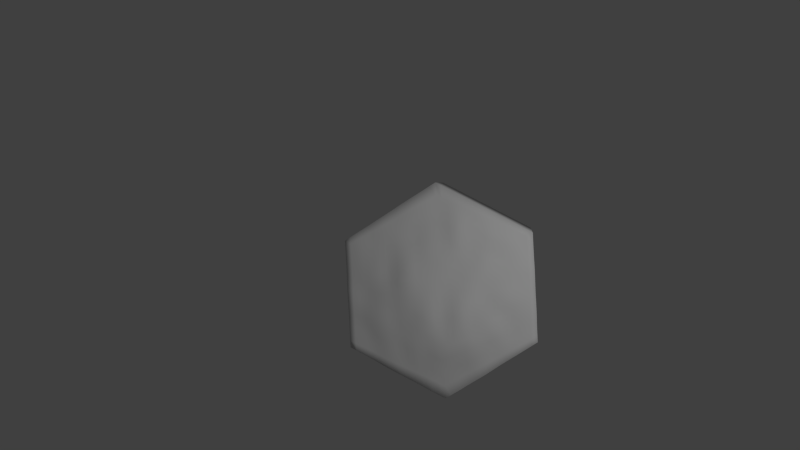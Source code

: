 # Source: flatland1_hexagon.blend  (saved by Blender 2.70.0; exported with 4.5.12 LTS)
import bpy
from mathutils import Matrix  # noqa: F401  (used for matrix-valued properties, if any)

bpy.ops.wm.read_factory_settings(use_empty=True)
scene = bpy.context.scene
scene.name = 'Scene'

# ---- collections
col_collection_1 = bpy.data.collections.new('Collection 1'); scene.collection.children.link(col_collection_1)

# ---- materials (node trees are filled in below, after node groups)
mat_material = bpy.data.materials.new('Material')
mat_material.alpha_threshold = 0.0
mat_material.use_transparent_shadow = False
mat_material.roughness = 0.5
mat_material.specular_intensity = 0.1
mat_material.line_color = (0.0, 0.0, 0.0, 1.0)

# ---- material node trees

# ---- world
world_world = bpy.data.worlds.new('World'); scene.world = world_world
world_world.color = (0.05088, 0.05088, 0.05088)
world_world.use_sun_shadow = False
world_world.sun_shadow_jitter_overblur = 0.0
world_world.cycles.sampling_method = 'MANUAL'
world_world.cycles.sample_map_resolution = 256

# ---- cameras
cam_camera = bpy.data.cameras.new('Camera')
cam_camera.clip_end = 100.0
cam_camera.lens = 35.0
cam_camera.sensor_width = 32.0
cam_camera.sensor_height = 18.0
cam_camera.ortho_scale = 7.314
cam_camera.dof.focus_distance = 0.0
cam_camera.dof.aperture_fstop = 128.0

# ---- lights
light_lamp = bpy.data.lights.new('Lamp', 'POINT')
light_lamp.transmission_factor = 0.0
light_lamp.cutoff_distance = 30.0
light_lamp.energy = 100.0
light_lamp.shadow_buffer_clip_start = 1.001
light_lamp.shadow_soft_size = 0.1
light_lamp.shadow_maximum_resolution = 0.006
light_lamp.use_absolute_resolution = True
light_lamp.cycles.use_multiple_importance_sampling = False

# ---- meshes
me_circle = bpy.data.meshes.new('Circle')
me_circle.from_pydata([(0.0, 1.0, 0.0), (-0.866, 0.5, 0.0), (-0.866, -0.5, 0.0), (8.742e-08, -1.0, 0.0), (0.866, -0.5, 0.0), (0.866, 0.5, 0.0), (7.241e-05, 1.001, 1.003), (-0.8676, 0.5007, 1.007), (-0.8662, -0.5001, 1.001), (7.557e-06, -1.001, 1.006), (0.8672, -0.5007, 1.006), (0.8674, 0.5007, 1.007), (-0.4349, 0.7532, 1.017), (-0.8678, 5.263e-06, 1.012), (-0.4348, -0.7526, 1.024), (0.4336, -0.751, 1.01), (0.868, 7.931e-06, 1.013), (0.4342, 0.7521, 1.02), (-0.001533, -0.002488, 1.093), (0.437, -0.000256, 1.075), (-0.4347, -0.0004658, 1.064), (-0.2177, 0.8779, 1.014), (-0.8691, 0.2503, 1.014), (-0.6504, -0.6261, 1.01), (0.2174, -0.8773, 1.014), (0.8666, -0.2501, 1.005), (0.6504, 0.6261, 1.01), (-0.0005479, -0.5017, 1.049), (-0.6505, 0.6263, 1.014), (-0.8675, -0.2502, 1.011), (-0.2173, -0.877, 1.014), (0.6503, -0.6259, 1.01), (0.8669, 0.2501, 1.006), (0.2171, 0.8768, 1.01), (0.0002804, 0.5055, 1.108), (0.6513, -8.62e-05, 1.028), (0.2189, -0.0007422, 1.102), (0.4351, 0.3762, 1.057), (0.4344, -0.3761, 1.034), (-0.2188, -0.00279, 1.093), (-0.6525, 5.391e-05, 1.047), (-0.4367, 0.3766, 1.082), (-0.4344, -0.3766, 1.046), (0.6514, -0.3129, 1.025), (-0.2174, -0.439, 1.067), (0.6518, 0.313, 1.034), (0.2196, 0.4413, 1.094), (0.2168, -0.4395, 1.05), (-0.2201, 0.4414, 1.099), (-0.6517, 0.3131, 1.024), (-0.6515, -0.3136, 1.032), (-0.1091, 0.9408, 1.012), (-0.8672, 0.3754, 1.007), (-0.759, -0.5637, 1.009), (0.1084, -0.9385, 1.008), (0.8672, -0.3753, 1.007), (0.7588, 0.5632, 1.007), (3.676e-05, -0.7523, 1.024), (-0.7593, 0.5637, 1.011), (-0.8663, -0.3751, 1.003), (-0.1086, -0.9395, 1.011), (0.76, -0.5641, 1.013), (0.8676, 0.3756, 1.009), (0.1089, 0.9411, 1.011), (6.335e-05, 0.7533, 1.029), (0.7599, 9.06e-06, 1.018), (0.1077, -0.001483, 1.1), (0.4353, 0.5657, 1.046), (0.4355, -0.1885, 1.049), (-0.1105, -0.0033, 1.091), (-0.7615, 8.222e-05, 1.031), (-0.4354, 0.5658, 1.037), (-0.4348, -0.1898, 1.07), (-0.3268, 0.8163, 1.02), (-0.8688, 0.1252, 1.015), (-0.5423, -0.6892, 1.014), (0.3259, -0.8149, 1.017), (0.8671, -0.125, 1.008), (0.543, 0.6899, 1.021), (-0.002326, -0.2535, 1.075), (-0.5423, 0.689, 1.011), (-0.8687, -0.1252, 1.016), (-0.326, -0.8146, 1.019), (0.5421, -0.6887, 1.012), (0.8675, 0.125, 1.01), (0.3255, 0.8144, 1.016), (0.0003399, 0.2511, 1.103), (0.5447, -0.0002599, 1.054), (0.3293, -0.0005288, 1.099), (0.4362, 0.1881, 1.067), (0.4342, -0.5641, 1.029), (-0.3268, -0.001622, 1.083), (-0.5435, -0.0002107, 1.059), (-0.4357, 0.1882, 1.066), (-0.4355, -0.5659, 1.046), (0.7602, -0.2816, 1.019), (0.5428, -0.3445, 1.032), (0.6519, -0.1564, 1.036), (0.6515, -0.47, 1.021), (-0.109, -0.4702, 1.058), (-0.3259, -0.4077, 1.051), (-0.2173, -0.2212, 1.058), (-0.2177, -0.6583, 1.056), (0.7598, 0.2816, 1.014), (0.5437, 0.3445, 1.054), (0.6508, 0.4696, 1.015), (0.6522, 0.1563, 1.041), (0.3273, 0.4087, 1.072), (0.11, 0.4726, 1.094), (0.2174, 0.6588, 1.046), (0.2203, 0.221, 1.105), (0.326, -0.408, 1.049), (0.1077, -0.471, 1.057), (0.2173, -0.2212, 1.082), (0.2175, -0.6584, 1.026), (-0.11, 0.4738, 1.109), (-0.3289, 0.409, 1.089), (-0.2184, 0.6605, 1.052), (-0.2214, 0.2187, 1.124), (-0.5437, 0.3448, 1.05), (-0.7612, 0.2818, 1.023), (-0.6517, 0.4704, 1.02), (-0.6525, 0.1569, 1.044), (-0.5426, -0.3451, 1.038), (-0.7603, -0.2819, 1.024), (-0.6522, -0.1572, 1.042), (-0.652, -0.4714, 1.035), (0.7611, -0.4233, 1.021), (-0.1089, -0.7051, 1.037), (0.7601, 0.1406, 1.021), (0.3286, 0.2047, 1.092), (0.3256, -0.6109, 1.026), (-0.1115, 0.2348, 1.117), (-0.5438, 0.1726, 1.053), (-0.5441, -0.5195, 1.043), (0.7602, -0.1407, 1.022), (0.5436, -0.1723, 1.044), (0.5425, -0.517, 1.025), (-0.1097, -0.2375, 1.069), (-0.3262, -0.2057, 1.07), (-0.3267, -0.612, 1.044), (0.7602, 0.4229, 1.016), (0.543, 0.5177, 1.031), (0.5448, 0.172, 1.061), (0.3263, 0.6121, 1.045), (0.1089, 0.7064, 1.041), (0.111, 0.2365, 1.122), (0.3278, -0.2054, 1.081), (0.1067, -0.2375, 1.076), (0.1092, -0.7058, 1.03), (-0.1091, 0.7062, 1.037), (-0.3277, 0.614, 1.053), (-0.3288, 0.2031, 1.091), (-0.5434, 0.5179, 1.032), (-0.7603, 0.423, 1.015), (-0.7619, 0.141, 1.029), (-0.543, -0.1734, 1.054), (-0.7619, -0.141, 1.029), (-0.7591, -0.423, 1.016), (-0.05453, 0.9711, 1.008), (-0.8676, 0.4382, 1.008), (-0.8127, -0.532, 1.006), (0.05414, -0.9697, 1.007), (0.8673, -0.438, 1.007), (0.8132, 0.532, 1.008), (-0.0001308, -0.8774, 1.015), (-0.8137, 0.5322, 1.009), (-0.8662, -0.4376, 1.001), (-0.05423, -0.9702, 1.009), (0.8141, -0.5328, 1.012), (0.8678, 0.4383, 1.009), (0.0545, 0.9713, 1.007), (-0.0001584, 0.8799, 1.017), (0.8143, 1.748e-05, 1.018), (0.0529, -0.002132, 1.099), (0.4354, 0.66, 1.038), (0.4362, -0.09438, 1.062), (-0.05604, -0.002942, 1.088), (-0.8148, 2.987e-05, 1.02), (-0.4356, 0.6603, 1.029), (-0.4347, -0.09537, 1.067), (-0.3811, 0.7852, 1.021), (-0.8678, 0.06261, 1.012), (-0.4886, -0.7209, 1.019), (0.3797, -0.7828, 1.013), (0.8678, -0.06247, 1.013), (0.4888, 0.7213, 1.023), (-0.002276, -0.1289, 1.087), (-0.4885, 0.7209, 1.013), (-0.8682, -0.06259, 1.014), (-0.3806, -0.7839, 1.025), (0.4878, -0.7197, 1.01), (0.8678, 0.06249, 1.012), (0.3798, 0.7833, 1.019), (-0.0006276, 0.1243, 1.102), (0.491, -0.0002537, 1.066), (0.3832, -0.00036, 1.088), (0.437, 0.09387, 1.072), (0.4338, -0.6575, 1.016), (-0.3806, -0.0009287, 1.072), (-0.4891, -0.0002629, 1.063), (-0.4351, 0.09397, 1.067), (-0.4355, -0.6599, 1.033), (0.8135, -0.2658, 1.012), (0.4886, -0.3603, 1.032), (0.6516, -0.07821, 1.034), (0.6514, -0.3916, 1.024), (-0.05473, -0.4858, 1.048), (-0.3802, -0.3921, 1.048), (-0.218, -0.1124, 1.08), (-0.2177, -0.5485, 1.067), (0.8135, 0.2658, 1.01), (0.4895, 0.3603, 1.056), (0.6505, 0.548, 1.012), (0.6521, 0.2346, 1.041), (0.3811, 0.3923, 1.062), (0.05509, 0.4891, 1.101), (0.2172, 0.7678, 1.025), (0.2204, 0.3313, 1.101), (0.3803, -0.3921, 1.044), (0.05346, -0.4864, 1.054), (0.2181, -0.112, 1.105), (0.217, -0.5484, 1.027), (-0.05494, 0.4899, 1.11), (-0.3828, 0.3926, 1.084), (-0.2182, 0.7693, 1.025), (-0.2203, 0.3297, 1.102), (-0.4906, 0.3608, 1.073), (-0.8158, 0.2661, 1.021), (-0.6514, 0.5489, 1.021), (-0.652, 0.235, 1.032), (-0.4885, -0.3609, 1.041), (-0.8141, -0.266, 1.017), (-0.6521, -0.07862, 1.041), (-0.6515, -0.3923, 1.035), (-0.1635, 0.9098, 1.014), (-0.868, 0.3128, 1.01), (-0.7049, -0.595, 1.011), (0.1628, -0.9078, 1.011), (0.8669, -0.3127, 1.006), (0.7044, 0.5946, 1.008), (-0.0001542, -0.6264, 1.036), (-0.7049, 0.5951, 1.014), (-0.8668, -0.3126, 1.007), (-0.1631, -0.9085, 1.014), (0.7051, -0.5949, 1.01), (0.8674, 0.3129, 1.008), (0.163, 0.9089, 1.01), (0.000508, 0.6295, 1.068), (0.7052, -3.278e-05, 1.019), (0.1631, -0.001012, 1.101), (0.4349, 0.4706, 1.05), (0.435, -0.2824, 1.043), (-0.1647, -0.003105, 1.093), (-0.7072, 0.0001216, 1.038), (-0.4359, 0.4708, 1.06), (-0.4346, -0.2832, 1.057), (-0.2722, 0.8468, 1.016), (-0.8692, 0.1878, 1.015), (-0.5963, -0.6576, 1.012), (0.2717, -0.8462, 1.016), (0.8668, -0.1875, 1.006), (0.5968, 0.6581, 1.016), (-0.001845, -0.3782, 1.069), (-0.5964, 0.6576, 1.012), (-0.8686, -0.1877, 1.016), (-0.2715, -0.8456, 1.015), (0.5963, -0.6574, 1.012), (0.867, 0.1875, 1.007), (0.2713, 0.8454, 1.012), (0.0004471, 0.3784, 1.101), (0.5978, -0.0001716, 1.04), (0.2746, -0.0006649, 1.102), (0.4358, 0.2822, 1.066), (0.4342, -0.47, 1.032), (-0.2729, -0.002345, 1.091), (-0.598, -0.0001101, 1.056), (-0.4365, 0.2825, 1.076), (-0.435, -0.4711, 1.052), (0.7061, -0.2973, 1.023), (0.597, -0.3287, 1.029), (0.6519, -0.2346, 1.031), (0.6509, -0.5481, 1.015), (-0.1632, -0.4547, 1.068), (-0.2717, -0.4234, 1.058), (-0.2173, -0.33, 1.063), (-0.2175, -0.7678, 1.028), (0.7059, 0.2973, 1.021), (0.5978, 0.3287, 1.047), (0.6514, 0.3913, 1.025), (0.6518, 0.07804, 1.034), (0.2737, 0.4252, 1.085), (0.165, 0.4569, 1.095), (0.2187, 0.5507, 1.074), (0.2199, 0.1103, 1.109), (0.2715, -0.4238, 1.05), (0.1621, -0.4553, 1.054), (0.2169, -0.33, 1.066), (0.2182, -0.7693, 1.029), (-0.1651, 0.4573, 1.101), (-0.2746, 0.4252, 1.093), (-0.2193, 0.5514, 1.084), (-0.2202, 0.1079, 1.107), (-0.5972, 0.3289, 1.032), (-0.7066, 0.2975, 1.024), (-0.6515, 0.3916, 1.019), (-0.6529, 0.07851, 1.053), (-0.5969, -0.3293, 1.035), (-0.706, -0.2978, 1.029), (-0.6519, -0.2353, 1.037), (-0.6516, -0.5493, 1.022), (0.8142, -0.3993, 1.014), (0.7067, -0.447, 1.024), (0.7606, -0.3523, 1.02), (0.761, -0.4942, 1.019), (-0.05448, -0.7285, 1.026), (-0.1633, -0.6817, 1.049), (-0.109, -0.5875, 1.059), (-0.1089, -0.8231, 1.02), (0.814, 0.1328, 1.017), (0.706, 0.1484, 1.029), (0.76, 0.211, 1.019), (0.7602, 0.0703, 1.02), (0.3823, 0.1964, 1.078), (0.2744, 0.2128, 1.095), (0.3277, 0.3064, 1.078), (0.3289, 0.1023, 1.09), (0.3798, -0.5874, 1.028), (0.2716, -0.6347, 1.026), (0.3257, -0.5094, 1.036), (0.3259, -0.7131, 1.02), (-0.05574, 0.2428, 1.106), (-0.1668, 0.2267, 1.127), (-0.1107, 0.3539, 1.106), (-0.1107, 0.116, 1.099), (-0.4896, 0.1805, 1.057), (-0.5979, 0.1647, 1.049), (-0.5438, 0.2588, 1.051), (-0.5439, 0.08626, 1.065), (-0.4901, -0.5431, 1.049), (-0.5981, -0.4955, 1.04), (-0.5435, -0.4323, 1.045), (-0.5434, -0.6048, 1.027), (0.8135, -0.1328, 1.014), (0.7062, -0.1485, 1.028), (0.7599, -0.0703, 1.02), (0.76, -0.211, 1.019), (0.5979, -0.1644, 1.044), (0.4894, -0.1804, 1.042), (0.5438, -0.08617, 1.048), (0.5434, -0.2586, 1.039), (0.5966, -0.4932, 1.021), (0.4884, -0.5407, 1.027), (0.5425, -0.4306, 1.027), (0.5425, -0.6033, 1.019), (-0.05621, -0.2456, 1.075), (-0.1633, -0.2291, 1.06), (-0.1101, -0.121, 1.073), (-0.1095, -0.3538, 1.073), (-0.2717, -0.2134, 1.063), (-0.3806, -0.1979, 1.074), (-0.3265, -0.1043, 1.084), (-0.3258, -0.3064, 1.049), (-0.2722, -0.6351, 1.052), (-0.381, -0.5888, 1.043), (-0.3263, -0.5097, 1.055), (-0.3269, -0.7142, 1.036), (0.8143, 0.3994, 1.014), (0.7054, 0.4461, 1.014), (0.7594, 0.493, 1.01), (0.7603, 0.3524, 1.016), (0.5968, 0.4936, 1.022), (0.4894, 0.542, 1.042), (0.5436, 0.6048, 1.03), (0.543, 0.4308, 1.041), (0.5984, 0.1641, 1.052), (0.4906, 0.18, 1.063), (0.5442, 0.2583, 1.06), (0.545, 0.08576, 1.057), (0.3808, 0.589, 1.045), (0.2718, 0.6353, 1.047), (0.3258, 0.7134, 1.03), (0.3272, 0.5111, 1.069), (0.1631, 0.6823, 1.041), (0.05467, 0.7301, 1.035), (0.1091, 0.8243, 1.02), (0.1095, 0.5903, 1.073), (0.1658, 0.2288, 1.114), (0.05599, 0.2439, 1.117), (0.1114, 0.355, 1.114), (0.1093, 0.1174, 1.119), (0.3818, -0.197, 1.066), (0.273, -0.2134, 1.087), (0.3289, -0.1034, 1.097), (0.3265, -0.3066, 1.064), (0.1619, -0.2291, 1.076), (0.05199, -0.2457, 1.075), (0.1068, -0.1206, 1.098), (0.107, -0.3545, 1.07), (0.1634, -0.6821, 1.027), (0.05472, -0.729, 1.028), (0.1084, -0.5874, 1.03), (0.1092, -0.8233, 1.023), (-0.05452, 0.7296, 1.032), (-0.1636, 0.6831, 1.044), (-0.1096, 0.825, 1.023), (-0.1092, 0.5901, 1.075), (-0.2733, 0.6376, 1.057), (-0.3818, 0.5902, 1.047), (-0.3277, 0.716, 1.032), (-0.3284, 0.5118, 1.081), (-0.2753, 0.2108, 1.107), (-0.3822, 0.1957, 1.078), (-0.3284, 0.3058, 1.081), (-0.3279, 0.101, 1.09), (-0.4894, 0.5417, 1.034), (-0.5974, 0.494, 1.026), (-0.5431, 0.604, 1.022), (-0.5434, 0.4309, 1.042), (-0.7062, 0.4468, 1.018), (-0.8142, 0.3993, 1.013), (-0.7603, 0.4937, 1.016), (-0.7607, 0.3524, 1.019), (-0.7073, 0.1489, 1.037), (-0.816, 0.1332, 1.023), (-0.7618, 0.2115, 1.026), (-0.7618, 0.0706, 1.032), (-0.4889, -0.1815, 1.062), (-0.5974, -0.1653, 1.045), (-0.5431, -0.08685, 1.053), (-0.5428, -0.2593, 1.044), (-0.7073, -0.1491, 1.036), (-0.8157, -0.1331, 1.023), (-0.7617, -0.07051, 1.029), (-0.7617, -0.2115, 1.03), (-0.7056, -0.4472, 1.026), (-0.8125, -0.3988, 1.006), (-0.7594, -0.3524, 1.02), (-0.7593, -0.4936, 1.013), (0.8147, -0.4663, 1.015), (-0.05453, -0.8504, 1.017), (0.8143, 0.0664, 1.018), (0.3828, 0.09809, 1.08), (0.3797, -0.685, 1.016), (-0.0557, 0.12, 1.095), (-0.4895, 0.09014, 1.066), (-0.4893, -0.6321, 1.028), (0.8134, -0.1993, 1.012), (0.5976, -0.2466, 1.037), (0.5966, -0.5757, 1.016), (-0.05578, -0.366, 1.07), (-0.2715, -0.3182, 1.053), (-0.2722, -0.7409, 1.033), (0.814, 0.3326, 1.012), (0.5971, 0.411, 1.033), (0.5984, 0.08188, 1.046), (0.3809, 0.4907, 1.058), (0.1641, 0.5702, 1.07), (0.1644, 0.1139, 1.115), (0.3808, -0.2947, 1.054), (0.1618, -0.342, 1.065), (0.1638, -0.7964, 1.026), (-0.05423, 0.6098, 1.072), (-0.2743, 0.532, 1.088), (-0.2744, 0.1043, 1.102), (-0.4898, 0.4508, 1.053), (-0.7063, 0.372, 1.019), (-0.7077, 0.07457, 1.043), (-0.4887, -0.2713, 1.052), (-0.7069, -0.2234, 1.034), (-0.7055, -0.5214, 1.018), (0.8139, -0.3325, 1.013), (0.7065, -0.3721, 1.024), (0.7062, -0.5213, 1.018), (-0.05453, -0.607, 1.045), (-0.1634, -0.568, 1.068), (-0.1633, -0.7954, 1.026), (0.8136, 0.1993, 1.013), (0.7061, 0.2228, 1.028), (0.7057, 0.07419, 1.023), (0.3817, 0.2943, 1.072), (0.274, 0.3188, 1.087), (0.2748, 0.1064, 1.101), (0.38, -0.4898, 1.036), (0.2714, -0.5289, 1.032), (0.2721, -0.7412, 1.024), (-0.05505, 0.3661, 1.097), (-0.1658, 0.3417, 1.11), (-0.1656, 0.1119, 1.106), (-0.4902, 0.2707, 1.066), (-0.5975, 0.2468, 1.037), (-0.5981, 0.08241, 1.061), (-0.4895, -0.4521, 1.053), (-0.5975, -0.4123, 1.041), (-0.5976, -0.5772, 1.026), (0.8139, -0.06637, 1.016), (0.7056, -0.07428, 1.025), (0.7062, -0.2228, 1.026), (0.5976, -0.08217, 1.042), (0.4899, -0.09017, 1.053), (0.4893, -0.2705, 1.04), (0.5968, -0.411, 1.026), (0.4883, -0.4503, 1.029), (0.4883, -0.6306, 1.019), (-0.05625, -0.125, 1.08), (-0.1641, -0.1169, 1.075), (-0.1633, -0.3419, 1.07), (-0.2722, -0.1082, 1.085), (-0.3806, -0.09992, 1.077), (-0.3802, -0.2948, 1.055), (-0.2719, -0.529, 1.058), (-0.3806, -0.4903, 1.053), (-0.3813, -0.6872, 1.035), (0.8141, 0.4659, 1.012), (0.7048, 0.5204, 1.01), (0.7059, 0.3718, 1.018), (0.5969, 0.5762, 1.02), (0.4897, 0.6326, 1.035), (0.4888, 0.4506, 1.045), (0.5981, 0.2464, 1.051), (0.4901, 0.2703, 1.064), (0.4911, 0.08977, 1.064), (0.3805, 0.6865, 1.034), (0.2715, 0.7405, 1.029), (0.2732, 0.5312, 1.076), (0.1632, 0.7958, 1.022), (0.05466, 0.8518, 1.016), (0.05503, 0.6103, 1.074), (0.1663, 0.3434, 1.111), (0.05595, 0.3666, 1.108), (0.05434, 0.1209, 1.113), (0.3829, -0.09896, 1.083), (0.2741, -0.1078, 1.105), (0.2719, -0.3184, 1.068), (0.162, -0.1163, 1.1), (0.05214, -0.1247, 1.091), (0.05234, -0.3666, 1.071), (0.1627, -0.5679, 1.027), (0.05412, -0.6069, 1.033), (0.05456, -0.8504, 1.019), (-0.05511, 0.8526, 1.02), (-0.1638, 0.7968, 1.023), (-0.1641, 0.5707, 1.079), (-0.273, 0.7429, 1.03), (-0.3818, 0.6884, 1.032), (-0.3821, 0.4912, 1.071), (-0.2744, 0.3177, 1.087), (-0.3826, 0.2942, 1.081), (-0.3813, 0.0976, 1.076), (-0.4892, 0.6319, 1.024), (-0.5973, 0.5766, 1.023), (-0.5971, 0.4111, 1.027), (-0.7059, 0.5214, 1.019), (-0.8143, 0.466, 1.012), (-0.8146, 0.3326, 1.015), (-0.707, 0.2233, 1.03), (-0.8162, 0.1997, 1.023), (-0.815, 0.06661, 1.021), (-0.4889, -0.09099, 1.057), (-0.5975, -0.08279, 1.048), (-0.5971, -0.2473, 1.039), (-0.707, -0.0745, 1.034), (-0.8152, -0.06654, 1.021), (-0.8154, -0.1996, 1.023), (-0.7055, -0.3723, 1.028), (-0.8131, -0.3324, 1.011), (-0.8125, -0.4654, 1.005)], [], [(5, 0, 6, 171, 63, 247, 33, 269, 85, 193, 17, 186, 78, 262, 26, 240, 56, 164, 11), (4, 5, 11, 170, 62, 246, 32, 268, 84, 192, 16, 185, 77, 261, 25, 239, 55, 163, 10), (3, 4, 10, 169, 61, 245, 31, 267, 83, 191, 15, 184, 76, 260, 24, 238, 54, 162, 9), (2, 3, 9, 168, 60, 244, 30, 266, 82, 190, 14, 183, 75, 259, 23, 237, 53, 161, 8), (1, 2, 8, 167, 59, 243, 29, 265, 81, 189, 13, 182, 74, 258, 22, 236, 52, 160, 7), (0, 1, 7, 166, 58, 242, 28, 264, 80, 188, 12, 181, 73, 257, 21, 235, 51, 159, 6), (1, 0, 5), (2, 1, 5), (2, 5, 4), (2, 4, 3), (439, 169, 10, 163), (440, 168, 9, 165), (441, 173, 16, 192), (442, 196, 19, 197), (443, 184, 15, 198), (444, 177, 18, 194), (445, 200, 20, 201), (446, 183, 14, 202), (447, 203, 25, 261), (448, 280, 43, 281), (449, 267, 31, 282), (450, 207, 27, 263), (451, 284, 44, 285), (452, 266, 30, 286), (453, 211, 32, 246), (454, 288, 45, 289), (455, 271, 35, 290), (456, 215, 37, 251), (457, 292, 46, 293), (458, 250, 36, 294), (459, 219, 38, 252), (460, 296, 47, 297), (461, 238, 24, 298), (462, 223, 34, 248), (463, 300, 48, 301), (464, 275, 39, 302), (465, 227, 41, 255), (466, 304, 49, 305), (467, 254, 40, 306), (468, 231, 42, 256), (469, 308, 50, 309), (470, 237, 23, 310), (471, 311, 55, 239), (472, 312, 127, 313), (473, 245, 61, 314), (474, 315, 57, 241), (475, 316, 128, 317), (476, 244, 60, 318), (477, 319, 84, 268), (478, 320, 129, 321), (479, 249, 65, 322), (480, 323, 89, 273), (481, 324, 130, 325), (482, 272, 88, 326), (483, 327, 90, 274), (484, 328, 131, 329), (485, 260, 76, 330), (486, 331, 86, 270), (487, 332, 132, 333), (488, 253, 69, 334), (489, 335, 93, 277), (490, 336, 133, 337), (491, 276, 92, 338), (492, 339, 94, 278), (493, 340, 134, 341), (494, 259, 75, 342), (495, 343, 77, 185), (496, 344, 135, 345), (497, 279, 95, 346), (498, 347, 97, 205), (499, 348, 136, 349), (500, 204, 96, 350), (501, 351, 98, 206), (502, 352, 137, 353), (503, 191, 83, 354), (504, 355, 79, 187), (505, 356, 138, 357), (506, 283, 99, 358), (507, 359, 101, 209), (508, 360, 139, 361), (509, 208, 100, 362), (510, 363, 102, 210), (511, 364, 140, 365), (512, 190, 82, 366), (513, 367, 62, 170), (514, 368, 141, 369), (515, 287, 103, 370), (516, 371, 105, 213), (517, 372, 142, 373), (518, 212, 104, 374), (519, 375, 106, 214), (520, 376, 143, 377), (521, 195, 87, 378), (522, 379, 67, 175), (523, 380, 144, 381), (524, 291, 107, 382), (525, 383, 109, 217), (526, 384, 145, 385), (527, 216, 108, 386), (528, 387, 110, 218), (529, 388, 146, 389), (530, 174, 66, 390), (531, 391, 68, 176), (532, 392, 147, 393), (533, 295, 111, 394), (534, 395, 113, 221), (535, 396, 148, 397), (536, 220, 112, 398), (537, 399, 114, 222), (538, 400, 149, 401), (539, 162, 54, 402), (540, 403, 64, 172), (541, 404, 150, 405), (542, 299, 115, 406), (543, 407, 117, 225), (544, 408, 151, 409), (545, 224, 116, 410), (546, 411, 118, 226), (547, 412, 152, 413), (548, 199, 91, 414), (549, 415, 71, 179), (550, 416, 153, 417), (551, 303, 119, 418), (552, 419, 121, 229), (553, 420, 154, 421), (554, 228, 120, 422), (555, 423, 122, 230), (556, 424, 155, 425), (557, 178, 70, 426), (558, 427, 72, 180), (559, 428, 156, 429), (560, 307, 123, 430), (561, 431, 125, 233), (562, 432, 157, 433), (563, 232, 124, 434), (564, 435, 126, 234), (565, 436, 158, 437), (566, 161, 53, 438), (311, 439, 163, 55), (127, 314, 439, 311), (314, 61, 169, 439), (315, 440, 165, 57), (128, 318, 440, 315), (318, 60, 168, 440), (319, 441, 192, 84), (129, 322, 441, 319), (322, 65, 173, 441), (323, 442, 197, 89), (130, 326, 442, 323), (326, 88, 196, 442), (327, 443, 198, 90), (131, 330, 443, 327), (330, 76, 184, 443), (331, 444, 194, 86), (132, 334, 444, 331), (334, 69, 177, 444), (335, 445, 201, 93), (133, 338, 445, 335), (338, 92, 200, 445), (339, 446, 202, 94), (134, 342, 446, 339), (342, 75, 183, 446), (343, 447, 261, 77), (135, 346, 447, 343), (346, 95, 203, 447), (347, 448, 281, 97), (136, 350, 448, 347), (350, 96, 280, 448), (351, 449, 282, 98), (137, 354, 449, 351), (354, 83, 267, 449), (355, 450, 263, 79), (138, 358, 450, 355), (358, 99, 207, 450), (359, 451, 285, 101), (139, 362, 451, 359), (362, 100, 284, 451), (363, 452, 286, 102), (140, 366, 452, 363), (366, 82, 266, 452), (367, 453, 246, 62), (141, 370, 453, 367), (370, 103, 211, 453), (371, 454, 289, 105), (142, 374, 454, 371), (374, 104, 288, 454), (375, 455, 290, 106), (143, 378, 455, 375), (378, 87, 271, 455), (379, 456, 251, 67), (144, 382, 456, 379), (382, 107, 215, 456), (383, 457, 293, 109), (145, 386, 457, 383), (386, 108, 292, 457), (387, 458, 294, 110), (146, 390, 458, 387), (390, 66, 250, 458), (391, 459, 252, 68), (147, 394, 459, 391), (394, 111, 219, 459), (395, 460, 297, 113), (148, 398, 460, 395), (398, 112, 296, 460), (399, 461, 298, 114), (149, 402, 461, 399), (402, 54, 238, 461), (403, 462, 248, 64), (150, 406, 462, 403), (406, 115, 223, 462), (407, 463, 301, 117), (151, 410, 463, 407), (410, 116, 300, 463), (411, 464, 302, 118), (152, 414, 464, 411), (414, 91, 275, 464), (415, 465, 255, 71), (153, 418, 465, 415), (418, 119, 227, 465), (419, 466, 305, 121), (154, 422, 466, 419), (422, 120, 304, 466), (423, 467, 306, 122), (155, 426, 467, 423), (426, 70, 254, 467), (427, 468, 256, 72), (156, 430, 468, 427), (430, 123, 231, 468), (431, 469, 309, 125), (157, 434, 469, 431), (434, 124, 308, 469), (435, 470, 310, 126), (158, 438, 470, 435), (438, 53, 237, 470), (203, 471, 239, 25), (95, 313, 471, 203), (313, 127, 311, 471), (279, 472, 313, 95), (43, 206, 472, 279), (206, 98, 312, 472), (312, 473, 314, 127), (98, 282, 473, 312), (282, 31, 245, 473), (207, 474, 241, 27), (99, 317, 474, 207), (317, 128, 315, 474), (283, 475, 317, 99), (44, 210, 475, 283), (210, 102, 316, 475), (316, 476, 318, 128), (102, 286, 476, 316), (286, 30, 244, 476), (211, 477, 268, 32), (103, 321, 477, 211), (321, 129, 319, 477), (287, 478, 321, 103), (45, 214, 478, 287), (214, 106, 320, 478), (320, 479, 322, 129), (106, 290, 479, 320), (290, 35, 249, 479), (215, 480, 273, 37), (107, 325, 480, 215), (325, 130, 323, 480), (291, 481, 325, 107), (46, 218, 481, 291), (218, 110, 324, 481), (324, 482, 326, 130), (110, 294, 482, 324), (294, 36, 272, 482), (219, 483, 274, 38), (111, 329, 483, 219), (329, 131, 327, 483), (295, 484, 329, 111), (47, 222, 484, 295), (222, 114, 328, 484), (328, 485, 330, 131), (114, 298, 485, 328), (298, 24, 260, 485), (223, 486, 270, 34), (115, 333, 486, 223), (333, 132, 331, 486), (299, 487, 333, 115), (48, 226, 487, 299), (226, 118, 332, 487), (332, 488, 334, 132), (118, 302, 488, 332), (302, 39, 253, 488), (227, 489, 277, 41), (119, 337, 489, 227), (337, 133, 335, 489), (303, 490, 337, 119), (49, 230, 490, 303), (230, 122, 336, 490), (336, 491, 338, 133), (122, 306, 491, 336), (306, 40, 276, 491), (231, 492, 278, 42), (123, 341, 492, 231), (341, 134, 339, 492), (307, 493, 341, 123), (50, 234, 493, 307), (234, 126, 340, 493), (340, 494, 342, 134), (126, 310, 494, 340), (310, 23, 259, 494), (173, 495, 185, 16), (65, 345, 495, 173), (345, 135, 343, 495), (249, 496, 345, 65), (35, 205, 496, 249), (205, 97, 344, 496), (344, 497, 346, 135), (97, 281, 497, 344), (281, 43, 279, 497), (271, 498, 205, 35), (87, 349, 498, 271), (349, 136, 347, 498), (195, 499, 349, 87), (19, 176, 499, 195), (176, 68, 348, 499), (348, 500, 350, 136), (68, 252, 500, 348), (252, 38, 204, 500), (280, 501, 206, 43), (96, 353, 501, 280), (353, 137, 351, 501), (204, 502, 353, 96), (38, 274, 502, 204), (274, 90, 352, 502), (352, 503, 354, 137), (90, 198, 503, 352), (198, 15, 191, 503), (177, 504, 187, 18), (69, 357, 504, 177), (357, 138, 355, 504), (253, 505, 357, 69), (39, 209, 505, 253), (209, 101, 356, 505), (356, 506, 358, 138), (101, 285, 506, 356), (285, 44, 283, 506), (275, 507, 209, 39), (91, 361, 507, 275), (361, 139, 359, 507), (199, 508, 361, 91), (20, 180, 508, 199), (180, 72, 360, 508), (360, 509, 362, 139), (72, 256, 509, 360), (256, 42, 208, 509), (284, 510, 210, 44), (100, 365, 510, 284), (365, 140, 363, 510), (208, 511, 365, 100), (42, 278, 511, 208), (278, 94, 364, 511), (364, 512, 366, 140), (94, 202, 512, 364), (202, 14, 190, 512), (164, 513, 170, 11), (56, 369, 513, 164), (369, 141, 367, 513), (240, 514, 369, 56), (26, 213, 514, 240), (213, 105, 368, 514), (368, 515, 370, 141), (105, 289, 515, 368), (289, 45, 287, 515), (262, 516, 213, 26), (78, 373, 516, 262), (373, 142, 371, 516), (186, 517, 373, 78), (17, 175, 517, 186), (175, 67, 372, 517), (372, 518, 374, 142), (67, 251, 518, 372), (251, 37, 212, 518), (288, 519, 214, 45), (104, 377, 519, 288), (377, 143, 375, 519), (212, 520, 377, 104), (37, 273, 520, 212), (273, 89, 376, 520), (376, 521, 378, 143), (89, 197, 521, 376), (197, 19, 195, 521), (193, 522, 175, 17), (85, 381, 522, 193), (381, 144, 379, 522), (269, 523, 381, 85), (33, 217, 523, 269), (217, 109, 380, 523), (380, 524, 382, 144), (109, 293, 524, 380), (293, 46, 291, 524), (247, 525, 217, 33), (63, 385, 525, 247), (385, 145, 383, 525), (171, 526, 385, 63), (6, 172, 526, 171), (172, 64, 384, 526), (384, 527, 386, 145), (64, 248, 527, 384), (248, 34, 216, 527), (292, 528, 218, 46), (108, 389, 528, 292), (389, 146, 387, 528), (216, 529, 389, 108), (34, 270, 529, 216), (270, 86, 388, 529), (388, 530, 390, 146), (86, 194, 530, 388), (194, 18, 174, 530), (196, 531, 176, 19), (88, 393, 531, 196), (393, 147, 391, 531), (272, 532, 393, 88), (36, 221, 532, 272), (221, 113, 392, 532), (392, 533, 394, 147), (113, 297, 533, 392), (297, 47, 295, 533), (250, 534, 221, 36), (66, 397, 534, 250), (397, 148, 395, 534), (174, 535, 397, 66), (18, 187, 535, 174), (187, 79, 396, 535), (396, 536, 398, 148), (79, 263, 536, 396), (263, 27, 220, 536), (296, 537, 222, 47), (112, 401, 537, 296), (401, 149, 399, 537), (220, 538, 401, 112), (27, 241, 538, 220), (241, 57, 400, 538), (400, 539, 402, 149), (57, 165, 539, 400), (165, 9, 162, 539), (159, 540, 172, 6), (51, 405, 540, 159), (405, 150, 403, 540), (235, 541, 405, 51), (21, 225, 541, 235), (225, 117, 404, 541), (404, 542, 406, 150), (117, 301, 542, 404), (301, 48, 299, 542), (257, 543, 225, 21), (73, 409, 543, 257), (409, 151, 407, 543), (181, 544, 409, 73), (12, 179, 544, 181), (179, 71, 408, 544), (408, 545, 410, 151), (71, 255, 545, 408), (255, 41, 224, 545), (300, 546, 226, 48), (116, 413, 546, 300), (413, 152, 411, 546), (224, 547, 413, 116), (41, 277, 547, 224), (277, 93, 412, 547), (412, 548, 414, 152), (93, 201, 548, 412), (201, 20, 199, 548), (188, 549, 179, 12), (80, 417, 549, 188), (417, 153, 415, 549), (264, 550, 417, 80), (28, 229, 550, 264), (229, 121, 416, 550), (416, 551, 418, 153), (121, 305, 551, 416), (305, 49, 303, 551), (242, 552, 229, 28), (58, 421, 552, 242), (421, 154, 419, 552), (166, 553, 421, 58), (7, 160, 553, 166), (160, 52, 420, 553), (420, 554, 422, 154), (52, 236, 554, 420), (236, 22, 228, 554), (304, 555, 230, 49), (120, 425, 555, 304), (425, 155, 423, 555), (228, 556, 425, 120), (22, 258, 556, 228), (258, 74, 424, 556), (424, 557, 426, 155), (74, 182, 557, 424), (182, 13, 178, 557), (200, 558, 180, 20), (92, 429, 558, 200), (429, 156, 427, 558), (276, 559, 429, 92), (40, 233, 559, 276), (233, 125, 428, 559), (428, 560, 430, 156), (125, 309, 560, 428), (309, 50, 307, 560), (254, 561, 233, 40), (70, 433, 561, 254), (433, 157, 431, 561), (178, 562, 433, 70), (13, 189, 562, 178), (189, 81, 432, 562), (432, 563, 434, 157), (81, 265, 563, 432), (265, 29, 232, 563), (308, 564, 234, 50), (124, 437, 564, 308), (437, 158, 435, 564), (232, 565, 437, 124), (29, 243, 565, 232), (243, 59, 436, 565), (436, 566, 438, 158), (59, 167, 566, 436), (167, 8, 161, 566)])
me_circle.polygons.foreach_set('use_smooth', [True] * 522)
_uv = me_circle.uv_layers.new(name='UVMap')
_uv.uv.foreach_set('vector', [0.6664, 0.1773, 0.4999, 0.1772, 0.4999, 0.01022, 0.5008, 0.009982, 0.5018, 0.009779, 0.5022, 0.009707, 0.503, 0.009619, 0.5061, 0.009353, 0.5061, 0.009365, 0.5061, 0.009382, 0.5061, 0.009407, 0.5061, 0.009407, 0.5083, 0.009372, 0.5097, 0.009435, 0.5111, 0.009546, 0.5208, 0.009594, 0.5416, 0.009335, 0.5833, 0.00918, 0.6666, 0.009596, 0.8328, 0.1776, 0.6664, 0.1773, 0.6666, 0.009596, 0.6721, 0.008207, 0.6856, 0.006773, 0.6857, 0.007009, 0.6857, 0.007009, 0.6857, 0.007039, 0.6857, 0.007046, 0.6857, 0.007054, 0.6857, 0.007062, 0.6857, 0.007069, 0.6857, 0.007077, 0.6857, 0.00711, 0.6857, 0.007246, 0.75, 0.00801, 0.75, 0.008378, 0.7499, 0.009132, 0.8333, 0.01012, 0.9992, 0.1782, 0.8328, 0.1776, 0.8333, 0.01012, 0.8337, 0.01, 0.8373, 0.00951, 0.8373, 0.009518, 0.8373, 0.009555, 0.8373, 0.009556, 0.8373, 0.009556, 0.8373, 0.009556, 0.8373, 0.009555, 0.8373, 0.009573, 0.8373, 0.009573, 0.8459, 0.009031, 0.8549, 0.008847, 0.8622, 0.00904, 0.8749, 0.009536, 0.9166, 0.009677, 0.9999, 0.01069, 0.1671, 0.1777, 0.0006241, 0.1781, 0.0001046, 0.01065, 0.01064, 0.007955, 0.02113, 0.00562, 0.03159, 0.003646, 0.04012, 0.001896, 0.0509, 0.0006403, 0.05401, 0.0003629, 0.05711, 0.0001615, 0.06021, 0.0001046, 0.0664, 0.0003028, 0.06639, 0.0004108, 0.07149, 0.0007808, 0.07148, 0.0008697, 0.07562, 0.001439, 0.1003, 0.00267, 0.1309, 0.005972, 0.1666, 0.01103, 0.3335, 0.1773, 0.1671, 0.1777, 0.1666, 0.01103, 0.2498, 0.006723, 0.2498, 0.006833, 0.2499, 0.006867, 0.2499, 0.006895, 0.2499, 0.006923, 0.2499, 0.006952, 0.2499, 0.006981, 0.2499, 0.007035, 0.2499, 0.007578, 0.2499, 0.007677, 0.2499, 0.007775, 0.2499, 0.007874, 0.2499, 0.007973, 0.2499, 0.008175, 0.2499, 0.009628, 0.3332, 0.009682, 0.4999, 0.1772, 0.3335, 0.1773, 0.3332, 0.009682, 0.3436, 0.006986, 0.3541, 0.004657, 0.3647, 0.002696, 0.5, 0.007857, 0.5001, 0.008011, 0.5001, 0.008011, 0.5001, 0.008101, 0.5001, 0.008159, 0.5001, 0.008217, 0.5001, 0.008275, 0.5001, 0.008333, 0.5001, 0.008553, 0.5001, 0.008553, 0.5, 0.009171, 0.5, 0.009583, 0.4999, 0.01022, 0.9561, 0.2669, 0.9561, 0.4237, 0.8204, 0.502, 0.8204, 0.1885, 0.9561, 0.2669, 0.8204, 0.502, 0.8204, 0.1885, 0.8204, 0.502, 0.6846, 0.4237, 0.8204, 0.1885, 0.6846, 0.4237, 0.6846, 0.2669, 0.1216, 0.2249, 0.09545, 0.2256, 0.1019, 0.201, 0.1266, 0.2004, 0.0697, 0.6237, 0.02236, 0.6245, 0.004018, 0.6, 0.05276, 0.5992, 0.3315, 0.2212, 0.3053, 0.2216, 0.2992, 0.197, 0.3238, 0.1967, 0.3936, 0.4194, 0.3552, 0.4206, 0.3489, 0.3955, 0.3857, 0.3946, 0.08507, 0.4247, 0.04657, 0.4254, 0.05286, 0.4005, 0.08973, 0.3999, 0.4515, 0.6182, 0.4037, 0.6193, 0.3978, 0.5946, 0.4472, 0.5933, 0.4899, 0.8159, 0.4545, 0.8163, 0.4482, 0.7917, 0.4853, 0.7912, 0.2054, 0.8209, 0.1702, 0.8212, 0.1518, 0.7966, 0.1886, 0.7962, 0.2268, 0.2232, 0.2006, 0.2237, 0.2006, 0.1991, 0.2253, 0.1986, 0.2332, 0.3226, 0.2008, 0.3232, 0.2007, 0.2983, 0.2316, 0.2976, 0.1034, 0.3251, 0.07122, 0.3258, 0.07739, 0.3009, 0.108, 0.3001, 0.2612, 0.6212, 0.2134, 0.6212, 0.2012, 0.5968, 0.2503, 0.5968, 0.3045, 0.7193, 0.2632, 0.7199, 0.2509, 0.6951, 0.2936, 0.6945, 0.1382, 0.7223, 0.09624, 0.7227, 0.07772, 0.6982, 0.1211, 0.6976, 0.4366, 0.2195, 0.4102, 0.22, 0.3979, 0.1957, 0.4227, 0.1952, 0.492, 0.3186, 0.4594, 0.3196, 0.4472, 0.2944, 0.4782, 0.2936, 0.3624, 0.3205, 0.33, 0.3207, 0.3238, 0.2959, 0.3546, 0.2956, 0.5476, 0.4174, 0.5089, 0.4177, 0.4965, 0.3932, 0.5337, 0.3926, 0.6031, 0.5158, 0.5578, 0.5166, 0.5456, 0.492, 0.589, 0.4913, 0.4248, 0.5189, 0.38, 0.5201, 0.3739, 0.495, 0.4171, 0.4939, 0.2396, 0.4221, 0.2011, 0.4228, 0.2008, 0.3976, 0.2377, 0.3968, 0.246, 0.5224, 0.2013, 0.5228, 0.2011, 0.4978, 0.2446, 0.4973, 0.06618, 0.5239, 0.02203, 0.5251, 0.02794, 0.5001, 0.07065, 0.4991, 0.6431, 0.6144, 0.5947, 0.6153, 0.5946, 0.5908, 0.6448, 0.5895, 0.6365, 0.7137, 0.5953, 0.7148, 0.5951, 0.6899, 0.6382, 0.689, 0.4709, 0.7168, 0.4291, 0.7174, 0.4227, 0.6929, 0.4662, 0.6924, 0.6313, 0.8132, 0.5954, 0.8126, 0.5952, 0.7882, 0.6328, 0.7884, 0.6261, 0.914, 0.5967, 0.9144, 0.5967, 0.8894, 0.6275, 0.8889, 0.5086, 0.9153, 0.4793, 0.9159, 0.4731, 0.8908, 0.5038, 0.89, 0.3479, 0.8177, 0.3125, 0.8185, 0.3002, 0.7938, 0.3372, 0.793, 0.3913, 0.9171, 0.3618, 0.9173, 0.3495, 0.8925, 0.3804, 0.8921, 0.2736, 0.9188, 0.2444, 0.9192, 0.2258, 0.8947, 0.2565, 0.8943, 0.1743, 0.2241, 0.148, 0.2245, 0.1512, 0.1999, 0.176, 0.1995, 0.1711, 0.2736, 0.1417, 0.2741, 0.1447, 0.2491, 0.1727, 0.2487, 0.1124, 0.2747, 0.08337, 0.2757, 0.08931, 0.2505, 0.1168, 0.2496, 0.1661, 0.6222, 0.1177, 0.6228, 0.1021, 0.5982, 0.1518, 0.5974, 0.1945, 0.6717, 0.1497, 0.6724, 0.1336, 0.6475, 0.1805, 0.6472, 0.104, 0.673, 0.0592, 0.6736, 0.04073, 0.6491, 0.08676, 0.6483, 0.384, 0.2205, 0.3577, 0.2209, 0.3485, 0.1964, 0.3733, 0.1961, 0.4055, 0.27, 0.3762, 0.2705, 0.367, 0.2456, 0.3947, 0.2451, 0.3468, 0.2707, 0.3177, 0.2711, 0.3115, 0.2463, 0.3392, 0.2459, 0.4703, 0.4184, 0.432, 0.419, 0.4226, 0.3941, 0.4595, 0.3938, 0.4919, 0.4673, 0.4507, 0.4681, 0.4413, 0.4438, 0.4812, 0.4428, 0.4092, 0.469, 0.3676, 0.4699, 0.3614, 0.4453, 0.4014, 0.4441, 0.1624, 0.4235, 0.1238, 0.4241, 0.1268, 0.3992, 0.1639, 0.3986, 0.1591, 0.4733, 0.1174, 0.4737, 0.1206, 0.449, 0.1608, 0.4484, 0.07542, 0.4743, 0.03404, 0.4751, 0.0402, 0.4502, 0.08027, 0.4495, 0.547, 0.6161, 0.4994, 0.6175, 0.4963, 0.5922, 0.5455, 0.5912, 0.55, 0.6662, 0.5059, 0.6675, 0.5027, 0.6428, 0.5486, 0.6414, 0.4613, 0.6678, 0.4163, 0.6685, 0.4099, 0.644, 0.4563, 0.6429, 0.5607, 0.8142, 0.5255, 0.8155, 0.5222, 0.7908, 0.5589, 0.7894, 0.5643, 0.8648, 0.5317, 0.8649, 0.5287, 0.8402, 0.5625, 0.8395, 0.4991, 0.865, 0.4668, 0.8657, 0.4606, 0.841, 0.4945, 0.8405, 0.2766, 0.8191, 0.2411, 0.8199, 0.2258, 0.7955, 0.263, 0.7945, 0.3044, 0.8681, 0.2718, 0.8689, 0.2563, 0.8445, 0.2905, 0.8436, 0.2394, 0.8697, 0.2072, 0.8702, 0.1887, 0.8457, 0.2224, 0.8453, 0.2792, 0.2222, 0.253, 0.2228, 0.2499, 0.1982, 0.2746, 0.1975, 0.2885, 0.2718, 0.2593, 0.2723, 0.2561, 0.2475, 0.2838, 0.2469, 0.23, 0.2727, 0.2006, 0.2732, 0.2006, 0.2483, 0.2284, 0.2479, 0.2979, 0.3216, 0.2656, 0.3221, 0.2624, 0.2972, 0.2932, 0.2968, 0.3069, 0.3709, 0.2714, 0.3713, 0.2685, 0.3468, 0.3024, 0.3463, 0.2361, 0.372, 0.2008, 0.3728, 0.2008, 0.3481, 0.2347, 0.3473, 0.1684, 0.3239, 0.136, 0.3245, 0.1388, 0.2994, 0.1697, 0.2988, 0.1654, 0.3737, 0.1298, 0.3743, 0.1329, 0.3494, 0.1669, 0.3488, 0.09424, 0.3749, 0.05904, 0.3757, 0.06509, 0.3507, 0.0988, 0.35, 0.3558, 0.6202, 0.3085, 0.6208, 0.2994, 0.5964, 0.3483, 0.5956, 0.3713, 0.6691, 0.3271, 0.6697, 0.3177, 0.6452, 0.3634, 0.6447, 0.2827, 0.6699, 0.2385, 0.6706, 0.226, 0.6458, 0.272, 0.6456, 0.3876, 0.718, 0.3456, 0.7185, 0.3362, 0.694, 0.3795, 0.6935, 0.4031, 0.7671, 0.3649, 0.7677, 0.3554, 0.7432, 0.3953, 0.7425, 0.3262, 0.7684, 0.288, 0.7692, 0.2756, 0.7446, 0.3152, 0.7439, 0.2219, 0.7207, 0.1803, 0.7214, 0.1653, 0.6968, 0.2082, 0.696, 0.2494, 0.7699, 0.2105, 0.7709, 0.1953, 0.7463, 0.2356, 0.7453, 0.1718, 0.7717, 0.1334, 0.772, 0.1148, 0.7473, 0.155, 0.747, 0.4891, 0.2186, 0.4629, 0.219, 0.4474, 0.1947, 0.4721, 0.1943, 0.5231, 0.2681, 0.4937, 0.2683, 0.4783, 0.2435, 0.5061, 0.2434, 0.4643, 0.2687, 0.4349, 0.2692, 0.4226, 0.2445, 0.4505, 0.2439, 0.5572, 0.3173, 0.5247, 0.3177, 0.5092, 0.293, 0.5401, 0.2927, 0.5914, 0.3665, 0.5557, 0.3673, 0.5402, 0.3425, 0.5744, 0.342, 0.5198, 0.368, 0.4841, 0.3687, 0.4717, 0.3442, 0.5059, 0.3434, 0.4271, 0.3201, 0.3949, 0.3205, 0.3856, 0.2956, 0.4164, 0.2952, 0.4487, 0.3692, 0.4133, 0.3695, 0.4041, 0.345, 0.4379, 0.3447, 0.3779, 0.3699, 0.3426, 0.3707, 0.3363, 0.3457, 0.3702, 0.3453, 0.6253, 0.4159, 0.5866, 0.4166, 0.5711, 0.3919, 0.6083, 0.3911, 0.6593, 0.4651, 0.6173, 0.466, 0.602, 0.4413, 0.6423, 0.4405, 0.575, 0.467, 0.5335, 0.4673, 0.5212, 0.4424, 0.5614, 0.4424, 0.6938, 0.514, 0.6485, 0.515, 0.6328, 0.4905, 0.6764, 0.4896, 0.7284, 0.5631, 0.6799, 0.5641, 0.6641, 0.5396, 0.7112, 0.5385, 0.6307, 0.5651, 0.5824, 0.5662, 0.5702, 0.5412, 0.6169, 0.5406, 0.5133, 0.5168, 0.469, 0.5175, 0.4599, 0.4928, 0.5027, 0.4922, 0.5347, 0.5662, 0.487, 0.5666, 0.4781, 0.5421, 0.5238, 0.5414, 0.4398, 0.5681, 0.3919, 0.5698, 0.386, 0.545, 0.4324, 0.5435, 0.3169, 0.4214, 0.278, 0.4213, 0.2744, 0.3958, 0.3116, 0.3956, 0.3264, 0.4711, 0.285, 0.4717, 0.2818, 0.4468, 0.3218, 0.4464, 0.2433, 0.4723, 0.2011, 0.4728, 0.2012, 0.4478, 0.2416, 0.4474, 0.3353, 0.5212, 0.2905, 0.522, 0.2877, 0.4969, 0.3308, 0.496, 0.344, 0.5709, 0.2963, 0.5717, 0.2934, 0.5469, 0.3397, 0.5461, 0.2489, 0.5722, 0.2014, 0.5722, 0.2015, 0.5477, 0.2475, 0.5474, 0.1559, 0.5227, 0.1111, 0.5233, 0.1142, 0.4985, 0.1574, 0.498, 0.1532, 0.5725, 0.1051, 0.5731, 0.108, 0.5482, 0.1545, 0.5475, 0.05724, 0.574, 0.01008, 0.5751, 0.0161, 0.5501, 0.06173, 0.5489, 0.7412, 0.6132, 0.6926, 0.6137, 0.6957, 0.5888, 0.7457, 0.5879, 0.7316, 0.6631, 0.686, 0.6635, 0.6894, 0.6387, 0.7365, 0.6382, 0.6399, 0.6641, 0.595, 0.665, 0.5948, 0.6399, 0.6417, 0.6393, 0.7224, 0.7131, 0.6795, 0.7134, 0.6827, 0.6885, 0.7269, 0.688, 0.7132, 0.7631, 0.674, 0.7636, 0.6767, 0.7385, 0.7179, 0.7382, 0.634, 0.7632, 0.5953, 0.764, 0.5954, 0.7395, 0.6352, 0.7383, 0.5539, 0.7164, 0.512, 0.7161, 0.5087, 0.6912, 0.5519, 0.6911, 0.5571, 0.7649, 0.5189, 0.7659, 0.5155, 0.7412, 0.5555, 0.7406, 0.4805, 0.7664, 0.4419, 0.7669, 0.4355, 0.7421, 0.4757, 0.7415, 0.7037, 0.813, 0.6679, 0.8134, 0.6713, 0.7888, 0.7085, 0.7881, 0.6941, 0.8626, 0.6615, 0.8632, 0.6646, 0.8382, 0.6989, 0.8378, 0.6288, 0.8638, 0.5966, 0.8643, 0.596, 0.8385, 0.63, 0.8383, 0.6848, 0.9127, 0.6555, 0.9134, 0.6585, 0.8883, 0.6894, 0.8875, 0.6755, 0.9626, 0.6491, 0.963, 0.6523, 0.9383, 0.6802, 0.9377, 0.6228, 0.9636, 0.5966, 0.9643, 0.5967, 0.9394, 0.6245, 0.9388, 0.5674, 0.9148, 0.538, 0.9151, 0.5348, 0.8899, 0.5659, 0.8897, 0.5704, 0.9648, 0.5442, 0.9651, 0.5411, 0.9402, 0.5689, 0.9399, 0.5179, 0.9652, 0.4916, 0.9656, 0.4855, 0.9408, 0.5133, 0.9404, 0.4189, 0.8168, 0.3833, 0.8169, 0.3741, 0.7922, 0.4111, 0.792, 0.4343, 0.8663, 0.4018, 0.8667, 0.3925, 0.8417, 0.4266, 0.8415, 0.3695, 0.8673, 0.3371, 0.8677, 0.3248, 0.843, 0.3586, 0.8425, 0.45, 0.9164, 0.4206, 0.9168, 0.4112, 0.8917, 0.4421, 0.8913, 0.4654, 0.966, 0.4392, 0.9665, 0.43, 0.9419, 0.4577, 0.9414, 0.4129, 0.9667, 0.3866, 0.9668, 0.3743, 0.9421, 0.4022, 0.9421, 0.3324, 0.9174, 0.3029, 0.9179, 0.2874, 0.8933, 0.3184, 0.8927, 0.3603, 0.967, 0.334, 0.9673, 0.3185, 0.9427, 0.3463, 0.9422, 0.3078, 0.9676, 0.2816, 0.968, 0.263, 0.9436, 0.2906, 0.9432, 0.148, 0.2245, 0.1216, 0.2249, 0.1266, 0.2004, 0.1512, 0.1999, 0.1447, 0.2491, 0.1168, 0.2496, 0.1216, 0.2249, 0.148, 0.2245, 0.1168, 0.2496, 0.08931, 0.2505, 0.09545, 0.2256, 0.1216, 0.2249, 0.1177, 0.6228, 0.0697, 0.6237, 0.05276, 0.5992, 0.1021, 0.5982, 0.1336, 0.6475, 0.08676, 0.6483, 0.0697, 0.6237, 0.1177, 0.6228, 0.08676, 0.6483, 0.04073, 0.6491, 0.02236, 0.6245, 0.0697, 0.6237, 0.3577, 0.2209, 0.3315, 0.2212, 0.3238, 0.1967, 0.3485, 0.1964, 0.367, 0.2456, 0.3392, 0.2459, 0.3315, 0.2212, 0.3577, 0.2209, 0.3392, 0.2459, 0.3115, 0.2463, 0.3053, 0.2216, 0.3315, 0.2212, 0.432, 0.419, 0.3936, 0.4194, 0.3857, 0.3946, 0.4226, 0.3941, 0.4413, 0.4438, 0.4014, 0.4441, 0.3936, 0.4194, 0.432, 0.419, 0.4014, 0.4441, 0.3614, 0.4453, 0.3552, 0.4206, 0.3936, 0.4194, 0.1238, 0.4241, 0.08507, 0.4247, 0.08973, 0.3999, 0.1268, 0.3992, 0.1206, 0.449, 0.08027, 0.4495, 0.08507, 0.4247, 0.1238, 0.4241, 0.08027, 0.4495, 0.0402, 0.4502, 0.04657, 0.4254, 0.08507, 0.4247, 0.4994, 0.6175, 0.4515, 0.6182, 0.4472, 0.5933, 0.4963, 0.5922, 0.5027, 0.6428, 0.4563, 0.6429, 0.4515, 0.6182, 0.4994, 0.6175, 0.4563, 0.6429, 0.4099, 0.644, 0.4037, 0.6193, 0.4515, 0.6182, 0.5255, 0.8155, 0.4899, 0.8159, 0.4853, 0.7912, 0.5222, 0.7908, 0.5287, 0.8402, 0.4945, 0.8405, 0.4899, 0.8159, 0.5255, 0.8155, 0.4945, 0.8405, 0.4606, 0.841, 0.4545, 0.8163, 0.4899, 0.8159, 0.2411, 0.8199, 0.2054, 0.8209, 0.1886, 0.7962, 0.2258, 0.7955, 0.2563, 0.8445, 0.2224, 0.8453, 0.2054, 0.8209, 0.2411, 0.8199, 0.2224, 0.8453, 0.1887, 0.8457, 0.1702, 0.8212, 0.2054, 0.8209, 0.253, 0.2228, 0.2268, 0.2232, 0.2253, 0.1986, 0.2499, 0.1982, 0.2561, 0.2475, 0.2284, 0.2479, 0.2268, 0.2232, 0.253, 0.2228, 0.2284, 0.2479, 0.2006, 0.2483, 0.2006, 0.2237, 0.2268, 0.2232, 0.2656, 0.3221, 0.2332, 0.3226, 0.2316, 0.2976, 0.2624, 0.2972, 0.2685, 0.3468, 0.2347, 0.3473, 0.2332, 0.3226, 0.2656, 0.3221, 0.2347, 0.3473, 0.2008, 0.3481, 0.2008, 0.3232, 0.2332, 0.3226, 0.136, 0.3245, 0.1034, 0.3251, 0.108, 0.3001, 0.1388, 0.2994, 0.1329, 0.3494, 0.0988, 0.35, 0.1034, 0.3251, 0.136, 0.3245, 0.0988, 0.35, 0.06509, 0.3507, 0.07122, 0.3258, 0.1034, 0.3251, 0.3085, 0.6208, 0.2612, 0.6212, 0.2503, 0.5968, 0.2994, 0.5964, 0.3177, 0.6452, 0.272, 0.6456, 0.2612, 0.6212, 0.3085, 0.6208, 0.272, 0.6456, 0.226, 0.6458, 0.2134, 0.6212, 0.2612, 0.6212, 0.3456, 0.7185, 0.3045, 0.7193, 0.2936, 0.6945, 0.3362, 0.694, 0.3554, 0.7432, 0.3152, 0.7439, 0.3045, 0.7193, 0.3456, 0.7185, 0.3152, 0.7439, 0.2756, 0.7446, 0.2632, 0.7199, 0.3045, 0.7193, 0.1803, 0.7214, 0.1382, 0.7223, 0.1211, 0.6976, 0.1653, 0.6968, 0.1953, 0.7463, 0.155, 0.747, 0.1382, 0.7223, 0.1803, 0.7214, 0.155, 0.747, 0.1148, 0.7473, 0.09624, 0.7227, 0.1382, 0.7223, 0.4629, 0.219, 0.4366, 0.2195, 0.4227, 0.1952, 0.4474, 0.1947, 0.4783, 0.2435, 0.4505, 0.2439, 0.4366, 0.2195, 0.4629, 0.219, 0.4505, 0.2439, 0.4226, 0.2445, 0.4102, 0.22, 0.4366, 0.2195, 0.5247, 0.3177, 0.492, 0.3186, 0.4782, 0.2936, 0.5092, 0.293, 0.5402, 0.3425, 0.5059, 0.3434, 0.492, 0.3186, 0.5247, 0.3177, 0.5059, 0.3434, 0.4717, 0.3442, 0.4594, 0.3196, 0.492, 0.3186, 0.3949, 0.3205, 0.3624, 0.3205, 0.3546, 0.2956, 0.3856, 0.2956, 0.4041, 0.345, 0.3702, 0.3453, 0.3624, 0.3205, 0.3949, 0.3205, 0.3702, 0.3453, 0.3363, 0.3457, 0.33, 0.3207, 0.3624, 0.3205, 0.5866, 0.4166, 0.5476, 0.4174, 0.5337, 0.3926, 0.5711, 0.3919, 0.602, 0.4413, 0.5614, 0.4424, 0.5476, 0.4174, 0.5866, 0.4166, 0.5614, 0.4424, 0.5212, 0.4424, 0.5089, 0.4177, 0.5476, 0.4174, 0.6485, 0.515, 0.6031, 0.5158, 0.589, 0.4913, 0.6328, 0.4905, 0.6641, 0.5396, 0.6169, 0.5406, 0.6031, 0.5158, 0.6485, 0.515, 0.6169, 0.5406, 0.5702, 0.5412, 0.5578, 0.5166, 0.6031, 0.5158, 0.469, 0.5175, 0.4248, 0.5189, 0.4171, 0.4939, 0.4599, 0.4928, 0.4781, 0.5421, 0.4324, 0.5435, 0.4248, 0.5189, 0.469, 0.5175, 0.4324, 0.5435, 0.386, 0.545, 0.38, 0.5201, 0.4248, 0.5189, 0.278, 0.4213, 0.2396, 0.4221, 0.2377, 0.3968, 0.2744, 0.3958, 0.2818, 0.4468, 0.2416, 0.4474, 0.2396, 0.4221, 0.278, 0.4213, 0.2416, 0.4474, 0.2012, 0.4478, 0.2011, 0.4228, 0.2396, 0.4221, 0.2905, 0.522, 0.246, 0.5224, 0.2446, 0.4973, 0.2877, 0.4969, 0.2934, 0.5469, 0.2475, 0.5474, 0.246, 0.5224, 0.2905, 0.522, 0.2475, 0.5474, 0.2015, 0.5477, 0.2013, 0.5228, 0.246, 0.5224, 0.1111, 0.5233, 0.06618, 0.5239, 0.07065, 0.4991, 0.1142, 0.4985, 0.108, 0.5482, 0.06173, 0.5489, 0.06618, 0.5239, 0.1111, 0.5233, 0.06173, 0.5489, 0.0161, 0.5501, 0.02203, 0.5251, 0.06618, 0.5239, 0.6926, 0.6137, 0.6431, 0.6144, 0.6448, 0.5895, 0.6957, 0.5888, 0.6894, 0.6387, 0.6417, 0.6393, 0.6431, 0.6144, 0.6926, 0.6137, 0.6417, 0.6393, 0.5948, 0.6399, 0.5947, 0.6153, 0.6431, 0.6144, 0.6795, 0.7134, 0.6365, 0.7137, 0.6382, 0.689, 0.6827, 0.6885, 0.6767, 0.7385, 0.6352, 0.7383, 0.6365, 0.7137, 0.6795, 0.7134, 0.6352, 0.7383, 0.5954, 0.7395, 0.5953, 0.7148, 0.6365, 0.7137, 0.512, 0.7161, 0.4709, 0.7168, 0.4662, 0.6924, 0.5087, 0.6912, 0.5155, 0.7412, 0.4757, 0.7415, 0.4709, 0.7168, 0.512, 0.7161, 0.4757, 0.7415, 0.4355, 0.7421, 0.4291, 0.7174, 0.4709, 0.7168, 0.6679, 0.8134, 0.6313, 0.8132, 0.6328, 0.7884, 0.6713, 0.7888, 0.6646, 0.8382, 0.63, 0.8383, 0.6313, 0.8132, 0.6679, 0.8134, 0.63, 0.8383, 0.596, 0.8385, 0.5954, 0.8126, 0.6313, 0.8132, 0.6555, 0.9134, 0.6261, 0.914, 0.6275, 0.8889, 0.6585, 0.8883, 0.6523, 0.9383, 0.6245, 0.9388, 0.6261, 0.914, 0.6555, 0.9134, 0.6245, 0.9388, 0.5967, 0.9394, 0.5967, 0.9144, 0.6261, 0.914, 0.538, 0.9151, 0.5086, 0.9153, 0.5038, 0.89, 0.5348, 0.8899, 0.5411, 0.9402, 0.5133, 0.9404, 0.5086, 0.9153, 0.538, 0.9151, 0.5133, 0.9404, 0.4855, 0.9408, 0.4793, 0.9159, 0.5086, 0.9153, 0.3833, 0.8169, 0.3479, 0.8177, 0.3372, 0.793, 0.3741, 0.7922, 0.3925, 0.8417, 0.3586, 0.8425, 0.3479, 0.8177, 0.3833, 0.8169, 0.3586, 0.8425, 0.3248, 0.843, 0.3125, 0.8185, 0.3479, 0.8177, 0.4206, 0.9168, 0.3913, 0.9171, 0.3804, 0.8921, 0.4112, 0.8917, 0.43, 0.9419, 0.4022, 0.9421, 0.3913, 0.9171, 0.4206, 0.9168, 0.4022, 0.9421, 0.3743, 0.9421, 0.3618, 0.9173, 0.3913, 0.9171, 0.3029, 0.9179, 0.2736, 0.9188, 0.2565, 0.8943, 0.2874, 0.8933, 0.3185, 0.9427, 0.2906, 0.9432, 0.2736, 0.9188, 0.3029, 0.9179, 0.2906, 0.9432, 0.263, 0.9436, 0.2444, 0.9192, 0.2736, 0.9188, 0.2006, 0.2237, 0.1743, 0.2241, 0.176, 0.1995, 0.2006, 0.1991, 0.2006, 0.2483, 0.1727, 0.2487, 0.1743, 0.2241, 0.2006, 0.2237, 0.1727, 0.2487, 0.1447, 0.2491, 0.148, 0.2245, 0.1743, 0.2241, 0.2006, 0.2732, 0.1711, 0.2736, 0.1727, 0.2487, 0.2006, 0.2483, 0.2007, 0.2983, 0.1697, 0.2988, 0.1711, 0.2736, 0.2006, 0.2732, 0.1697, 0.2988, 0.1388, 0.2994, 0.1417, 0.2741, 0.1711, 0.2736, 0.1417, 0.2741, 0.1124, 0.2747, 0.1168, 0.2496, 0.1447, 0.2491, 0.1388, 0.2994, 0.108, 0.3001, 0.1124, 0.2747, 0.1417, 0.2741, 0.108, 0.3001, 0.07739, 0.3009, 0.08337, 0.2757, 0.1124, 0.2747, 0.2134, 0.6212, 0.1661, 0.6222, 0.1518, 0.5974, 0.2012, 0.5968, 0.226, 0.6458, 0.1805, 0.6472, 0.1661, 0.6222, 0.2134, 0.6212, 0.1805, 0.6472, 0.1336, 0.6475, 0.1177, 0.6228, 0.1661, 0.6222, 0.2385, 0.6706, 0.1945, 0.6717, 0.1805, 0.6472, 0.226, 0.6458, 0.2509, 0.6951, 0.2082, 0.696, 0.1945, 0.6717, 0.2385, 0.6706, 0.2082, 0.696, 0.1653, 0.6968, 0.1497, 0.6724, 0.1945, 0.6717, 0.1497, 0.6724, 0.104, 0.673, 0.08676, 0.6483, 0.1336, 0.6475, 0.1653, 0.6968, 0.1211, 0.6976, 0.104, 0.673, 0.1497, 0.6724, 0.1211, 0.6976, 0.07772, 0.6982, 0.0592, 0.6736, 0.104, 0.673, 0.4102, 0.22, 0.384, 0.2205, 0.3733, 0.1961, 0.3979, 0.1957, 0.4226, 0.2445, 0.3947, 0.2451, 0.384, 0.2205, 0.4102, 0.22, 0.3947, 0.2451, 0.367, 0.2456, 0.3577, 0.2209, 0.384, 0.2205, 0.4349, 0.2692, 0.4055, 0.27, 0.3947, 0.2451, 0.4226, 0.2445, 0.4472, 0.2944, 0.4164, 0.2952, 0.4055, 0.27, 0.4349, 0.2692, 0.4164, 0.2952, 0.3856, 0.2956, 0.3762, 0.2705, 0.4055, 0.27, 0.3762, 0.2705, 0.3468, 0.2707, 0.3392, 0.2459, 0.367, 0.2456, 0.3856, 0.2956, 0.3546, 0.2956, 0.3468, 0.2707, 0.3762, 0.2705, 0.3546, 0.2956, 0.3238, 0.2959, 0.3177, 0.2711, 0.3468, 0.2707, 0.5089, 0.4177, 0.4703, 0.4184, 0.4595, 0.3938, 0.4965, 0.3932, 0.5212, 0.4424, 0.4812, 0.4428, 0.4703, 0.4184, 0.5089, 0.4177, 0.4812, 0.4428, 0.4413, 0.4438, 0.432, 0.419, 0.4703, 0.4184, 0.5335, 0.4673, 0.4919, 0.4673, 0.4812, 0.4428, 0.5212, 0.4424, 0.5456, 0.492, 0.5027, 0.4922, 0.4919, 0.4673, 0.5335, 0.4673, 0.5027, 0.4922, 0.4599, 0.4928, 0.4507, 0.4681, 0.4919, 0.4673, 0.4507, 0.4681, 0.4092, 0.469, 0.4014, 0.4441, 0.4413, 0.4438, 0.4599, 0.4928, 0.4171, 0.4939, 0.4092, 0.469, 0.4507, 0.4681, 0.4171, 0.4939, 0.3739, 0.495, 0.3676, 0.4699, 0.4092, 0.469, 0.2011, 0.4228, 0.1624, 0.4235, 0.1639, 0.3986, 0.2008, 0.3976, 0.2012, 0.4478, 0.1608, 0.4484, 0.1624, 0.4235, 0.2011, 0.4228, 0.1608, 0.4484, 0.1206, 0.449, 0.1238, 0.4241, 0.1624, 0.4235, 0.2011, 0.4728, 0.1591, 0.4733, 0.1608, 0.4484, 0.2012, 0.4478, 0.2011, 0.4978, 0.1574, 0.498, 0.1591, 0.4733, 0.2011, 0.4728, 0.1574, 0.498, 0.1142, 0.4985, 0.1174, 0.4737, 0.1591, 0.4733, 0.1174, 0.4737, 0.07542, 0.4743, 0.08027, 0.4495, 0.1206, 0.449, 0.1142, 0.4985, 0.07065, 0.4991, 0.07542, 0.4743, 0.1174, 0.4737, 0.07065, 0.4991, 0.02794, 0.5001, 0.03404, 0.4751, 0.07542, 0.4743, 0.5947, 0.6153, 0.547, 0.6161, 0.5455, 0.5912, 0.5946, 0.5908, 0.5948, 0.6399, 0.5486, 0.6414, 0.547, 0.6161, 0.5947, 0.6153, 0.5486, 0.6414, 0.5027, 0.6428, 0.4994, 0.6175, 0.547, 0.6161, 0.595, 0.665, 0.55, 0.6662, 0.5486, 0.6414, 0.5948, 0.6399, 0.5951, 0.6899, 0.5519, 0.6911, 0.55, 0.6662, 0.595, 0.665, 0.5519, 0.6911, 0.5087, 0.6912, 0.5059, 0.6675, 0.55, 0.6662, 0.5059, 0.6675, 0.4613, 0.6678, 0.4563, 0.6429, 0.5027, 0.6428, 0.5087, 0.6912, 0.4662, 0.6924, 0.4613, 0.6678, 0.5059, 0.6675, 0.4662, 0.6924, 0.4227, 0.6929, 0.4163, 0.6685, 0.4613, 0.6678, 0.5954, 0.8126, 0.5607, 0.8142, 0.5589, 0.7894, 0.5952, 0.7882, 0.596, 0.8385, 0.5625, 0.8395, 0.5607, 0.8142, 0.5954, 0.8126, 0.5625, 0.8395, 0.5287, 0.8402, 0.5255, 0.8155, 0.5607, 0.8142, 0.5966, 0.8643, 0.5643, 0.8648, 0.5625, 0.8395, 0.596, 0.8385, 0.5967, 0.8894, 0.5659, 0.8897, 0.5643, 0.8648, 0.5966, 0.8643, 0.5659, 0.8897, 0.5348, 0.8899, 0.5317, 0.8649, 0.5643, 0.8648, 0.5317, 0.8649, 0.4991, 0.865, 0.4945, 0.8405, 0.5287, 0.8402, 0.5348, 0.8899, 0.5038, 0.89, 0.4991, 0.865, 0.5317, 0.8649, 0.5038, 0.89, 0.4731, 0.8908, 0.4668, 0.8657, 0.4991, 0.865, 0.3125, 0.8185, 0.2766, 0.8191, 0.263, 0.7945, 0.3002, 0.7938, 0.3248, 0.843, 0.2905, 0.8436, 0.2766, 0.8191, 0.3125, 0.8185, 0.2905, 0.8436, 0.2563, 0.8445, 0.2411, 0.8199, 0.2766, 0.8191, 0.3371, 0.8677, 0.3044, 0.8681, 0.2905, 0.8436, 0.3248, 0.843, 0.3495, 0.8925, 0.3184, 0.8927, 0.3044, 0.8681, 0.3371, 0.8677, 0.3184, 0.8927, 0.2874, 0.8933, 0.2718, 0.8689, 0.3044, 0.8681, 0.2718, 0.8689, 0.2394, 0.8697, 0.2224, 0.8453, 0.2563, 0.8445, 0.2874, 0.8933, 0.2565, 0.8943, 0.2394, 0.8697, 0.2718, 0.8689, 0.2565, 0.8943, 0.2258, 0.8947, 0.2072, 0.8702, 0.2394, 0.8697, 0.3053, 0.2216, 0.2792, 0.2222, 0.2746, 0.1975, 0.2992, 0.197, 0.3115, 0.2463, 0.2838, 0.2469, 0.2792, 0.2222, 0.3053, 0.2216, 0.2838, 0.2469, 0.2561, 0.2475, 0.253, 0.2228, 0.2792, 0.2222, 0.3177, 0.2711, 0.2885, 0.2718, 0.2838, 0.2469, 0.3115, 0.2463, 0.3238, 0.2959, 0.2932, 0.2968, 0.2885, 0.2718, 0.3177, 0.2711, 0.2932, 0.2968, 0.2624, 0.2972, 0.2593, 0.2723, 0.2885, 0.2718, 0.2593, 0.2723, 0.23, 0.2727, 0.2284, 0.2479, 0.2561, 0.2475, 0.2624, 0.2972, 0.2316, 0.2976, 0.23, 0.2727, 0.2593, 0.2723, 0.2316, 0.2976, 0.2007, 0.2983, 0.2006, 0.2732, 0.23, 0.2727, 0.33, 0.3207, 0.2979, 0.3216, 0.2932, 0.2968, 0.3238, 0.2959, 0.3363, 0.3457, 0.3024, 0.3463, 0.2979, 0.3216, 0.33, 0.3207, 0.3024, 0.3463, 0.2685, 0.3468, 0.2656, 0.3221, 0.2979, 0.3216, 0.3426, 0.3707, 0.3069, 0.3709, 0.3024, 0.3463, 0.3363, 0.3457, 0.3489, 0.3955, 0.3116, 0.3956, 0.3069, 0.3709, 0.3426, 0.3707, 0.3116, 0.3956, 0.2744, 0.3958, 0.2714, 0.3713, 0.3069, 0.3709, 0.2714, 0.3713, 0.2361, 0.372, 0.2347, 0.3473, 0.2685, 0.3468, 0.2744, 0.3958, 0.2377, 0.3968, 0.2361, 0.372, 0.2714, 0.3713, 0.2377, 0.3968, 0.2008, 0.3976, 0.2008, 0.3728, 0.2361, 0.372, 0.2008, 0.3232, 0.1684, 0.3239, 0.1697, 0.2988, 0.2007, 0.2983, 0.2008, 0.3481, 0.1669, 0.3488, 0.1684, 0.3239, 0.2008, 0.3232, 0.1669, 0.3488, 0.1329, 0.3494, 0.136, 0.3245, 0.1684, 0.3239, 0.2008, 0.3728, 0.1654, 0.3737, 0.1669, 0.3488, 0.2008, 0.3481, 0.2008, 0.3976, 0.1639, 0.3986, 0.1654, 0.3737, 0.2008, 0.3728, 0.1639, 0.3986, 0.1268, 0.3992, 0.1298, 0.3743, 0.1654, 0.3737, 0.1298, 0.3743, 0.09424, 0.3749, 0.0988, 0.35, 0.1329, 0.3494, 0.1268, 0.3992, 0.08973, 0.3999, 0.09424, 0.3749, 0.1298, 0.3743, 0.08973, 0.3999, 0.05286, 0.4005, 0.05904, 0.3757, 0.09424, 0.3749, 0.4037, 0.6193, 0.3558, 0.6202, 0.3483, 0.5956, 0.3978, 0.5946, 0.4099, 0.644, 0.3634, 0.6447, 0.3558, 0.6202, 0.4037, 0.6193, 0.3634, 0.6447, 0.3177, 0.6452, 0.3085, 0.6208, 0.3558, 0.6202, 0.4163, 0.6685, 0.3713, 0.6691, 0.3634, 0.6447, 0.4099, 0.644, 0.4227, 0.6929, 0.3795, 0.6935, 0.3713, 0.6691, 0.4163, 0.6685, 0.3795, 0.6935, 0.3362, 0.694, 0.3271, 0.6697, 0.3713, 0.6691, 0.3271, 0.6697, 0.2827, 0.6699, 0.272, 0.6456, 0.3177, 0.6452, 0.3362, 0.694, 0.2936, 0.6945, 0.2827, 0.6699, 0.3271, 0.6697, 0.2936, 0.6945, 0.2509, 0.6951, 0.2385, 0.6706, 0.2827, 0.6699, 0.4291, 0.7174, 0.3876, 0.718, 0.3795, 0.6935, 0.4227, 0.6929, 0.4355, 0.7421, 0.3953, 0.7425, 0.3876, 0.718, 0.4291, 0.7174, 0.3953, 0.7425, 0.3554, 0.7432, 0.3456, 0.7185, 0.3876, 0.718, 0.4419, 0.7669, 0.4031, 0.7671, 0.3953, 0.7425, 0.4355, 0.7421, 0.4482, 0.7917, 0.4111, 0.792, 0.4031, 0.7671, 0.4419, 0.7669, 0.4111, 0.792, 0.3741, 0.7922, 0.3649, 0.7677, 0.4031, 0.7671, 0.3649, 0.7677, 0.3262, 0.7684, 0.3152, 0.7439, 0.3554, 0.7432, 0.3741, 0.7922, 0.3372, 0.793, 0.3262, 0.7684, 0.3649, 0.7677, 0.3372, 0.793, 0.3002, 0.7938, 0.288, 0.7692, 0.3262, 0.7684, 0.2632, 0.7199, 0.2219, 0.7207, 0.2082, 0.696, 0.2509, 0.6951, 0.2756, 0.7446, 0.2356, 0.7453, 0.2219, 0.7207, 0.2632, 0.7199, 0.2356, 0.7453, 0.1953, 0.7463, 0.1803, 0.7214, 0.2219, 0.7207, 0.288, 0.7692, 0.2494, 0.7699, 0.2356, 0.7453, 0.2756, 0.7446, 0.3002, 0.7938, 0.263, 0.7945, 0.2494, 0.7699, 0.288, 0.7692, 0.263, 0.7945, 0.2258, 0.7955, 0.2105, 0.7709, 0.2494, 0.7699, 0.2105, 0.7709, 0.1718, 0.7717, 0.155, 0.747, 0.1953, 0.7463, 0.2258, 0.7955, 0.1886, 0.7962, 0.1718, 0.7717, 0.2105, 0.7709, 0.1886, 0.7962, 0.1518, 0.7966, 0.1334, 0.772, 0.1718, 0.7717, 0.5153, 0.2185, 0.4891, 0.2186, 0.4721, 0.1943, 0.4968, 0.194, 0.5338, 0.2432, 0.5061, 0.2434, 0.4891, 0.2186, 0.5153, 0.2185, 0.5061, 0.2434, 0.4783, 0.2435, 0.4629, 0.219, 0.4891, 0.2186, 0.5524, 0.2678, 0.5231, 0.2681, 0.5061, 0.2434, 0.5338, 0.2432, 0.5709, 0.2924, 0.5401, 0.2927, 0.5231, 0.2681, 0.5524, 0.2678, 0.5401, 0.2927, 0.5092, 0.293, 0.4937, 0.2683, 0.5231, 0.2681, 0.4937, 0.2683, 0.4643, 0.2687, 0.4505, 0.2439, 0.4783, 0.2435, 0.5092, 0.293, 0.4782, 0.2936, 0.4643, 0.2687, 0.4937, 0.2683, 0.4782, 0.2936, 0.4472, 0.2944, 0.4349, 0.2692, 0.4643, 0.2687, 0.5896, 0.3169, 0.5572, 0.3173, 0.5401, 0.2927, 0.5709, 0.2924, 0.6082, 0.3415, 0.5744, 0.342, 0.5572, 0.3173, 0.5896, 0.3169, 0.5744, 0.342, 0.5402, 0.3425, 0.5247, 0.3177, 0.5572, 0.3173, 0.6267, 0.366, 0.5914, 0.3665, 0.5744, 0.342, 0.6082, 0.3415, 0.6453, 0.3907, 0.6083, 0.3911, 0.5914, 0.3665, 0.6267, 0.366, 0.6083, 0.3911, 0.5711, 0.3919, 0.5557, 0.3673, 0.5914, 0.3665, 0.5557, 0.3673, 0.5198, 0.368, 0.5059, 0.3434, 0.5402, 0.3425, 0.5711, 0.3919, 0.5337, 0.3926, 0.5198, 0.368, 0.5557, 0.3673, 0.5337, 0.3926, 0.4965, 0.3932, 0.4841, 0.3687, 0.5198, 0.368, 0.4594, 0.3196, 0.4271, 0.3201, 0.4164, 0.2952, 0.4472, 0.2944, 0.4717, 0.3442, 0.4379, 0.3447, 0.4271, 0.3201, 0.4594, 0.3196, 0.4379, 0.3447, 0.4041, 0.345, 0.3949, 0.3205, 0.4271, 0.3201, 0.4841, 0.3687, 0.4487, 0.3692, 0.4379, 0.3447, 0.4717, 0.3442, 0.4965, 0.3932, 0.4595, 0.3938, 0.4487, 0.3692, 0.4841, 0.3687, 0.4595, 0.3938, 0.4226, 0.3941, 0.4133, 0.3695, 0.4487, 0.3692, 0.4133, 0.3695, 0.3779, 0.3699, 0.3702, 0.3453, 0.4041, 0.345, 0.4226, 0.3941, 0.3857, 0.3946, 0.3779, 0.3699, 0.4133, 0.3695, 0.3857, 0.3946, 0.3489, 0.3955, 0.3426, 0.3707, 0.3779, 0.3699, 0.6639, 0.4152, 0.6253, 0.4159, 0.6083, 0.3911, 0.6453, 0.3907, 0.6825, 0.4397, 0.6423, 0.4405, 0.6253, 0.4159, 0.6639, 0.4152, 0.6423, 0.4405, 0.602, 0.4413, 0.5866, 0.4166, 0.6253, 0.4159, 0.7011, 0.4642, 0.6593, 0.4651, 0.6423, 0.4405, 0.6825, 0.4397, 0.7197, 0.4887, 0.6764, 0.4896, 0.6593, 0.4651, 0.7011, 0.4642, 0.6764, 0.4896, 0.6328, 0.4905, 0.6173, 0.466, 0.6593, 0.4651, 0.6173, 0.466, 0.575, 0.467, 0.5614, 0.4424, 0.602, 0.4413, 0.6328, 0.4905, 0.589, 0.4913, 0.575, 0.467, 0.6173, 0.466, 0.589, 0.4913, 0.5456, 0.492, 0.5335, 0.4673, 0.575, 0.467, 0.7386, 0.5132, 0.6938, 0.514, 0.6764, 0.4896, 0.7197, 0.4887, 0.7574, 0.5376, 0.7112, 0.5385, 0.6938, 0.514, 0.7386, 0.5132, 0.7112, 0.5385, 0.6641, 0.5396, 0.6485, 0.515, 0.6938, 0.514, 0.7757, 0.5623, 0.7284, 0.5631, 0.7112, 0.5385, 0.7574, 0.5376, 0.7939, 0.5869, 0.7457, 0.5879, 0.7284, 0.5631, 0.7757, 0.5623, 0.7457, 0.5879, 0.6957, 0.5888, 0.6799, 0.5641, 0.7284, 0.5631, 0.6799, 0.5641, 0.6307, 0.5651, 0.6169, 0.5406, 0.6641, 0.5396, 0.6957, 0.5888, 0.6448, 0.5895, 0.6307, 0.5651, 0.6799, 0.5641, 0.6448, 0.5895, 0.5946, 0.5908, 0.5824, 0.5662, 0.6307, 0.5651, 0.5578, 0.5166, 0.5133, 0.5168, 0.5027, 0.4922, 0.5456, 0.492, 0.5702, 0.5412, 0.5238, 0.5414, 0.5133, 0.5168, 0.5578, 0.5166, 0.5238, 0.5414, 0.4781, 0.5421, 0.469, 0.5175, 0.5133, 0.5168, 0.5824, 0.5662, 0.5347, 0.5662, 0.5238, 0.5414, 0.5702, 0.5412, 0.5946, 0.5908, 0.5455, 0.5912, 0.5347, 0.5662, 0.5824, 0.5662, 0.5455, 0.5912, 0.4963, 0.5922, 0.487, 0.5666, 0.5347, 0.5662, 0.487, 0.5666, 0.4398, 0.5681, 0.4324, 0.5435, 0.4781, 0.5421, 0.4963, 0.5922, 0.4472, 0.5933, 0.4398, 0.5681, 0.487, 0.5666, 0.4472, 0.5933, 0.3978, 0.5946, 0.3919, 0.5698, 0.4398, 0.5681, 0.3552, 0.4206, 0.3169, 0.4214, 0.3116, 0.3956, 0.3489, 0.3955, 0.3614, 0.4453, 0.3218, 0.4464, 0.3169, 0.4214, 0.3552, 0.4206, 0.3218, 0.4464, 0.2818, 0.4468, 0.278, 0.4213, 0.3169, 0.4214, 0.3676, 0.4699, 0.3264, 0.4711, 0.3218, 0.4464, 0.3614, 0.4453, 0.3739, 0.495, 0.3308, 0.496, 0.3264, 0.4711, 0.3676, 0.4699, 0.3308, 0.496, 0.2877, 0.4969, 0.285, 0.4717, 0.3264, 0.4711, 0.285, 0.4717, 0.2433, 0.4723, 0.2416, 0.4474, 0.2818, 0.4468, 0.2877, 0.4969, 0.2446, 0.4973, 0.2433, 0.4723, 0.285, 0.4717, 0.2446, 0.4973, 0.2011, 0.4978, 0.2011, 0.4728, 0.2433, 0.4723, 0.38, 0.5201, 0.3353, 0.5212, 0.3308, 0.496, 0.3739, 0.495, 0.386, 0.545, 0.3397, 0.5461, 0.3353, 0.5212, 0.38, 0.5201, 0.3397, 0.5461, 0.2934, 0.5469, 0.2905, 0.522, 0.3353, 0.5212, 0.3919, 0.5698, 0.344, 0.5709, 0.3397, 0.5461, 0.386, 0.545, 0.3978, 0.5946, 0.3483, 0.5956, 0.344, 0.5709, 0.3919, 0.5698, 0.3483, 0.5956, 0.2994, 0.5964, 0.2963, 0.5717, 0.344, 0.5709, 0.2963, 0.5717, 0.2489, 0.5722, 0.2475, 0.5474, 0.2934, 0.5469, 0.2994, 0.5964, 0.2503, 0.5968, 0.2489, 0.5722, 0.2963, 0.5717, 0.2503, 0.5968, 0.2012, 0.5968, 0.2014, 0.5722, 0.2489, 0.5722, 0.2013, 0.5228, 0.1559, 0.5227, 0.1574, 0.498, 0.2011, 0.4978, 0.2015, 0.5477, 0.1545, 0.5475, 0.1559, 0.5227, 0.2013, 0.5228, 0.1545, 0.5475, 0.108, 0.5482, 0.1111, 0.5233, 0.1559, 0.5227, 0.2014, 0.5722, 0.1532, 0.5725, 0.1545, 0.5475, 0.2015, 0.5477, 0.2012, 0.5968, 0.1518, 0.5974, 0.1532, 0.5725, 0.2014, 0.5722, 0.1518, 0.5974, 0.1021, 0.5982, 0.1051, 0.5731, 0.1532, 0.5725, 0.1051, 0.5731, 0.05724, 0.574, 0.06173, 0.5489, 0.108, 0.5482, 0.1021, 0.5982, 0.05276, 0.5992, 0.05724, 0.574, 0.1051, 0.5731, 0.05276, 0.5992, 0.004018, 0.6, 0.01008, 0.5751, 0.05724, 0.574, 0.7881, 0.6121, 0.7412, 0.6132, 0.7457, 0.5879, 0.7939, 0.5869, 0.7823, 0.6372, 0.7365, 0.6382, 0.7412, 0.6132, 0.7881, 0.6121, 0.7365, 0.6382, 0.6894, 0.6387, 0.6926, 0.6137, 0.7412, 0.6132, 0.7762, 0.6622, 0.7316, 0.6631, 0.7365, 0.6382, 0.7823, 0.6372, 0.7699, 0.6872, 0.7269, 0.688, 0.7316, 0.6631, 0.7762, 0.6622, 0.7269, 0.688, 0.6827, 0.6885, 0.686, 0.6635, 0.7316, 0.6631, 0.686, 0.6635, 0.6399, 0.6641, 0.6417, 0.6393, 0.6894, 0.6387, 0.6827, 0.6885, 0.6382, 0.689, 0.6399, 0.6641, 0.686, 0.6635, 0.6382, 0.689, 0.5951, 0.6899, 0.595, 0.665, 0.6399, 0.6641, 0.7637, 0.7123, 0.7224, 0.7131, 0.7269, 0.688, 0.7699, 0.6872, 0.7577, 0.7374, 0.7179, 0.7382, 0.7224, 0.7131, 0.7637, 0.7123, 0.7179, 0.7382, 0.6767, 0.7385, 0.6795, 0.7134, 0.7224, 0.7131, 0.7516, 0.7623, 0.7132, 0.7631, 0.7179, 0.7382, 0.7577, 0.7374, 0.7453, 0.7873, 0.7085, 0.7881, 0.7132, 0.7631, 0.7516, 0.7623, 0.7085, 0.7881, 0.6713, 0.7888, 0.674, 0.7636, 0.7132, 0.7631, 0.674, 0.7636, 0.634, 0.7632, 0.6352, 0.7383, 0.6767, 0.7385, 0.6713, 0.7888, 0.6328, 0.7884, 0.634, 0.7632, 0.674, 0.7636, 0.6328, 0.7884, 0.5952, 0.7882, 0.5953, 0.764, 0.634, 0.7632, 0.5953, 0.7148, 0.5539, 0.7164, 0.5519, 0.6911, 0.5951, 0.6899, 0.5954, 0.7395, 0.5555, 0.7406, 0.5539, 0.7164, 0.5953, 0.7148, 0.5555, 0.7406, 0.5155, 0.7412, 0.512, 0.7161, 0.5539, 0.7164, 0.5953, 0.764, 0.5571, 0.7649, 0.5555, 0.7406, 0.5954, 0.7395, 0.5952, 0.7882, 0.5589, 0.7894, 0.5571, 0.7649, 0.5953, 0.764, 0.5589, 0.7894, 0.5222, 0.7908, 0.5189, 0.7659, 0.5571, 0.7649, 0.5189, 0.7659, 0.4805, 0.7664, 0.4757, 0.7415, 0.5155, 0.7412, 0.5222, 0.7908, 0.4853, 0.7912, 0.4805, 0.7664, 0.5189, 0.7659, 0.4853, 0.7912, 0.4482, 0.7917, 0.4419, 0.7669, 0.4805, 0.7664, 0.739, 0.8122, 0.7037, 0.813, 0.7085, 0.7881, 0.7453, 0.7873, 0.7327, 0.8371, 0.6989, 0.8378, 0.7037, 0.813, 0.739, 0.8122, 0.6989, 0.8378, 0.6646, 0.8382, 0.6679, 0.8134, 0.7037, 0.813, 0.7263, 0.8619, 0.6941, 0.8626, 0.6989, 0.8378, 0.7327, 0.8371, 0.72, 0.8868, 0.6894, 0.8875, 0.6941, 0.8626, 0.7263, 0.8619, 0.6894, 0.8875, 0.6585, 0.8883, 0.6615, 0.8632, 0.6941, 0.8626, 0.6615, 0.8632, 0.6288, 0.8638, 0.63, 0.8383, 0.6646, 0.8382, 0.6585, 0.8883, 0.6275, 0.8889, 0.6288, 0.8638, 0.6615, 0.8632, 0.6275, 0.8889, 0.5967, 0.8894, 0.5966, 0.8643, 0.6288, 0.8638, 0.7139, 0.9118, 0.6848, 0.9127, 0.6894, 0.8875, 0.72, 0.8868, 0.7078, 0.9369, 0.6802, 0.9377, 0.6848, 0.9127, 0.7139, 0.9118, 0.6802, 0.9377, 0.6523, 0.9383, 0.6555, 0.9134, 0.6848, 0.9127, 0.7016, 0.962, 0.6755, 0.9626, 0.6802, 0.9377, 0.7078, 0.9369, 0.6953, 0.9868, 0.6707, 0.9873, 0.6755, 0.9626, 0.7016, 0.962, 0.6707, 0.9873, 0.6458, 0.9876, 0.6491, 0.963, 0.6755, 0.9626, 0.6491, 0.963, 0.6228, 0.9636, 0.6245, 0.9388, 0.6523, 0.9383, 0.6458, 0.9876, 0.6211, 0.9882, 0.6228, 0.9636, 0.6491, 0.963, 0.6211, 0.9882, 0.5965, 0.9889, 0.5966, 0.9643, 0.6228, 0.9636, 0.5967, 0.9144, 0.5674, 0.9148, 0.5659, 0.8897, 0.5967, 0.8894, 0.5967, 0.9394, 0.5689, 0.9399, 0.5674, 0.9148, 0.5967, 0.9144, 0.5689, 0.9399, 0.5411, 0.9402, 0.538, 0.9151, 0.5674, 0.9148, 0.5966, 0.9643, 0.5704, 0.9648, 0.5689, 0.9399, 0.5967, 0.9394, 0.5965, 0.9889, 0.5718, 0.9893, 0.5704, 0.9648, 0.5966, 0.9643, 0.5718, 0.9893, 0.5471, 0.9895, 0.5442, 0.9651, 0.5704, 0.9648, 0.5442, 0.9651, 0.5179, 0.9652, 0.5133, 0.9404, 0.5411, 0.9402, 0.5471, 0.9895, 0.5224, 0.9897, 0.5179, 0.9652, 0.5442, 0.9651, 0.5224, 0.9897, 0.4977, 0.99, 0.4916, 0.9656, 0.5179, 0.9652, 0.4545, 0.8163, 0.4189, 0.8168, 0.4111, 0.792, 0.4482, 0.7917, 0.4606, 0.841, 0.4266, 0.8415, 0.4189, 0.8168, 0.4545, 0.8163, 0.4266, 0.8415, 0.3925, 0.8417, 0.3833, 0.8169, 0.4189, 0.8168, 0.4668, 0.8657, 0.4343, 0.8663, 0.4266, 0.8415, 0.4606, 0.841, 0.4731, 0.8908, 0.4421, 0.8913, 0.4343, 0.8663, 0.4668, 0.8657, 0.4421, 0.8913, 0.4112, 0.8917, 0.4018, 0.8667, 0.4343, 0.8663, 0.4018, 0.8667, 0.3695, 0.8673, 0.3586, 0.8425, 0.3925, 0.8417, 0.4112, 0.8917, 0.3804, 0.8921, 0.3695, 0.8673, 0.4018, 0.8667, 0.3804, 0.8921, 0.3495, 0.8925, 0.3371, 0.8677, 0.3695, 0.8673, 0.4793, 0.9159, 0.45, 0.9164, 0.4421, 0.8913, 0.4731, 0.8908, 0.4855, 0.9408, 0.4577, 0.9414, 0.45, 0.9164, 0.4793, 0.9159, 0.4577, 0.9414, 0.43, 0.9419, 0.4206, 0.9168, 0.45, 0.9164, 0.4916, 0.9656, 0.4654, 0.966, 0.4577, 0.9414, 0.4855, 0.9408, 0.4977, 0.99, 0.473, 0.9904, 0.4654, 0.966, 0.4916, 0.9656, 0.473, 0.9904, 0.4483, 0.9908, 0.4392, 0.9665, 0.4654, 0.966, 0.4392, 0.9665, 0.4129, 0.9667, 0.4022, 0.9421, 0.43, 0.9419, 0.4483, 0.9908, 0.4237, 0.9911, 0.4129, 0.9667, 0.4392, 0.9665, 0.4237, 0.9911, 0.3989, 0.9912, 0.3866, 0.9668, 0.4129, 0.9667, 0.3618, 0.9173, 0.3324, 0.9174, 0.3184, 0.8927, 0.3495, 0.8925, 0.3743, 0.9421, 0.3463, 0.9422, 0.3324, 0.9174, 0.3618, 0.9173, 0.3463, 0.9422, 0.3185, 0.9427, 0.3029, 0.9179, 0.3324, 0.9174, 0.3866, 0.9668, 0.3603, 0.967, 0.3463, 0.9422, 0.3743, 0.9421, 0.3989, 0.9912, 0.3742, 0.9914, 0.3603, 0.967, 0.3866, 0.9668, 0.3742, 0.9914, 0.3495, 0.9917, 0.334, 0.9673, 0.3603, 0.967, 0.334, 0.9673, 0.3078, 0.9676, 0.2906, 0.9432, 0.3185, 0.9427, 0.3495, 0.9917, 0.3248, 0.992, 0.3078, 0.9676, 0.334, 0.9673, 0.3248, 0.992, 0.3001, 0.9923, 0.2816, 0.968, 0.3078, 0.9676])
me_circle.materials.append(mat_material)
me_circle.use_remesh_preserve_volume = False
me_circle.use_remesh_preserve_attributes = False
me_circle.use_mirror_vertex_groups = False
me_circle.update()

# ---- objects
ob_flatland = bpy.data.objects.new('flatland', me_circle)
ob_lamp = bpy.data.objects.new('Lamp', light_lamp)
ob_camera = bpy.data.objects.new('Camera', cam_camera)

# ---- transforms, parenting, visibility, modifiers, constraints
ob_flatland.location = (0.0, 0.0, 0.0)
ob_flatland.rotation_euler = (-1.571, 2.22e-16, 0.0)
ob_flatland.lineart.crease_threshold = 0.0
ob_lamp.location = (-1.957, 3.894, 0.8704)
ob_lamp.rotation_euler = (0.6503, 0.05522, 1.866)
ob_lamp.lock_rotations_4d = False
ob_lamp.empty_display_type = 'ARROWS'
ob_lamp.color = (0.0, 0.0, 0.0, 0.0)
ob_lamp.lineart.crease_threshold = 0.0
ob_camera.location = (-0.6829, 9.024, 0.9541)
ob_camera.rotation_euler = (1.53, 0.04964, 3.267)
ob_camera.lock_rotations_4d = False
ob_camera.empty_display_type = 'ARROWS'
ob_camera.color = (0.0, 0.0, 0.0, 0.0)
ob_camera.display_type = 'WIRE'
ob_camera.lineart.crease_threshold = 0.0

# ---- collection membership
col_collection_1.objects.link(ob_flatland)
col_collection_1.objects.link(ob_lamp)
col_collection_1.objects.link(ob_camera)

# ---- scene / render settings (as saved in the file)
scene.camera = ob_camera
scene.frame_start = 0; scene.frame_end = 0; scene.frame_set(1)
scene.render.engine = 'BLENDER_EEVEE_NEXT'
scene.render.resolution_percentage = 50
scene.render.dither_intensity = 0.0
scene.cycles.use_denoising = False
scene.cycles.samples = 10
scene.cycles.sampling_pattern = 'TABULATED_SOBOL'
scene.cycles.light_sampling_threshold = 0.0
scene.cycles.use_adaptive_sampling = False
scene.cycles.use_light_tree = False
scene.cycles.blur_glossy = 0.0
scene.cycles.volume_bounces = 1
scene.cycles.pixel_filter_type = 'GAUSSIAN'
scene.cycles.sample_clamp_indirect = 0.0
scene.view_settings.view_transform = 'Standard'
bpy.context.view_layer.update()
